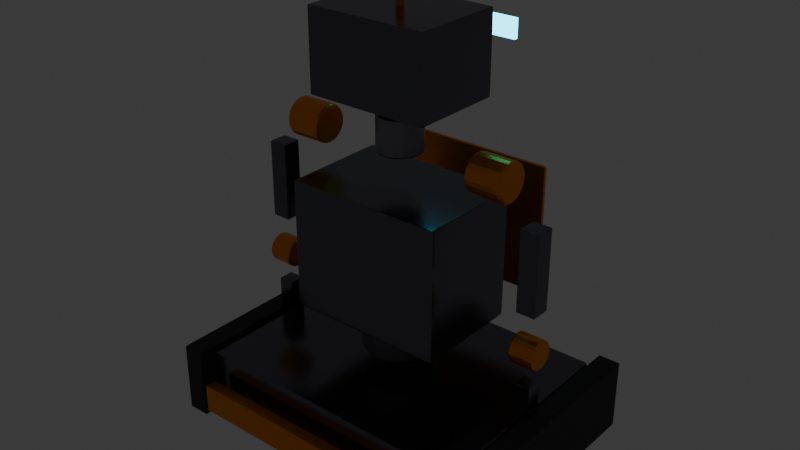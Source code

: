 # Source: atlas_production_v2.blend  (saved by Blender 5.0.119; exported with 4.5.12 LTS)
import bpy
from mathutils import Matrix  # noqa: F401  (used for matrix-valued properties, if any)

bpy.ops.wm.read_factory_settings(use_empty=True)
scene = bpy.context.scene
scene.name = 'Scene'

# ---- collections
col_collection = bpy.data.collections.new('Collection'); scene.collection.children.link(col_collection)

# ---- materials (node trees are filled in below, after node groups)
mat_body_metal = bpy.data.materials.new('Body_Metal')
mat_track_rubber = bpy.data.materials.new('Track_Rubber')
mat_mechanical = bpy.data.materials.new('Mechanical')
mat_accent_orange = bpy.data.materials.new('Accent_Orange')
mat_eyes_led = bpy.data.materials.new('Eyes_LED')

# ---- material node trees
mat_body_metal.use_nodes = True; mat_body_metal.node_tree.nodes.clear()
_N = mat_body_metal.node_tree.nodes; _L = mat_body_metal.node_tree.links
n0 = _N.new('ShaderNodeBsdfPrincipled'); n0.name = 'Principled BSDF'; n0.location = (0, 0)
n0.inputs[0].default_value = (0.15, 0.15, 0.18, 1.0)
n0.inputs[1].default_value = 0.9
n0.inputs[2].default_value = 0.2
n1 = _N.new('ShaderNodeOutputMaterial'); n1.name = 'Material Output'; n1.location = (300, 0)
_L.new(n0.outputs[0], n1.inputs[0])
n1.is_active_output = True
mat_track_rubber.use_nodes = True; mat_track_rubber.node_tree.nodes.clear()
_N = mat_track_rubber.node_tree.nodes; _L = mat_track_rubber.node_tree.links
n0 = _N.new('ShaderNodeBsdfPrincipled'); n0.name = 'Principled BSDF'; n0.location = (0, 0)
n0.inputs[0].default_value = (0.05, 0.05, 0.05, 1.0)
n0.inputs[1].default_value = 0.1
n0.inputs[2].default_value = 0.8
n1 = _N.new('ShaderNodeOutputMaterial'); n1.name = 'Material Output'; n1.location = (300, 0)
_L.new(n0.outputs[0], n1.inputs[0])
n1.is_active_output = True
mat_mechanical.use_nodes = True; mat_mechanical.node_tree.nodes.clear()
_N = mat_mechanical.node_tree.nodes; _L = mat_mechanical.node_tree.links
n0 = _N.new('ShaderNodeBsdfPrincipled'); n0.name = 'Principled BSDF'; n0.location = (0, 0)
n0.inputs[0].default_value = (0.25, 0.25, 0.28, 1.0)
n0.inputs[1].default_value = 0.8
n0.inputs[2].default_value = 0.4
n1 = _N.new('ShaderNodeOutputMaterial'); n1.name = 'Material Output'; n1.location = (300, 0)
_L.new(n0.outputs[0], n1.inputs[0])
n1.is_active_output = True
mat_accent_orange.use_nodes = True; mat_accent_orange.node_tree.nodes.clear()
_N = mat_accent_orange.node_tree.nodes; _L = mat_accent_orange.node_tree.links
n0 = _N.new('ShaderNodeBsdfPrincipled'); n0.name = 'Principled BSDF'; n0.location = (0, 0)
n0.inputs[0].default_value = (1.0, 0.3, 0.0, 1.0)
n0.inputs[1].default_value = 0.7
n0.inputs[2].default_value = 0.3
n1 = _N.new('ShaderNodeOutputMaterial'); n1.name = 'Material Output'; n1.location = (300, 0)
_L.new(n0.outputs[0], n1.inputs[0])
n1.is_active_output = True
mat_eyes_led.use_nodes = True; mat_eyes_led.node_tree.nodes.clear()
_N = mat_eyes_led.node_tree.nodes; _L = mat_eyes_led.node_tree.links
n0 = _N.new('ShaderNodeBsdfPrincipled'); n0.name = 'Principled BSDF'; n0.location = (0, 0)
n0.inputs[0].default_value = (0.0, 0.8, 1.0, 1.0)
n0.inputs[1].default_value = 0.3
n0.inputs[2].default_value = 0.1
n0.inputs[27].default_value = (0.0, 0.8, 1.0, 1.0)
n0.inputs[28].default_value = 5.0
n1 = _N.new('ShaderNodeOutputMaterial'); n1.name = 'Material Output'; n1.location = (300, 0)
_L.new(n0.outputs[0], n1.inputs[0])
n1.is_active_output = True

# ---- world
world_world = bpy.data.worlds.new('World'); scene.world = world_world
world_world.use_nodes = True; world_world.node_tree.nodes.clear()
_N = world_world.node_tree.nodes; _L = world_world.node_tree.links
n0 = _N.new('ShaderNodeOutputWorld'); n0.name = 'World Output'; n0.location = (200, 100)
n1 = _N.new('ShaderNodeBackground'); n1.name = 'Background'; n1.location = (-200, 100)
n1.inputs[0].default_value = (0.05088, 0.05088, 0.05088, 1.0)
_L.new(n1.outputs[0], n0.inputs[0])
n0.is_active_output = True
world_world.color = (0.05088, 0.05088, 0.05088)
world_world.sun_shadow_jitter_overblur = 0.0

# ---- meshes
me_cube_001 = bpy.data.meshes.new('Cube.001')
me_cube_001.from_pydata([(-0.5, -0.5, -0.5), (-0.5, -0.5, 0.5), (-0.5, 0.5, -0.5), (-0.5, 0.5, 0.5), (0.5, -0.5, -0.5), (0.5, -0.5, 0.5), (0.5, 0.5, -0.5), (0.5, 0.5, 0.5)], [], [(0, 1, 3, 2), (2, 3, 7, 6), (6, 7, 5, 4), (4, 5, 1, 0), (2, 6, 4, 0), (7, 3, 1, 5)])
_uv = me_cube_001.uv_layers.new(name='UVMap')
_uv.uv.foreach_set('vector', [0.375, 0.0, 0.625, 0.0, 0.625, 0.25, 0.375, 0.25, 0.375, 0.25, 0.625, 0.25, 0.625, 0.5, 0.375, 0.5, 0.375, 0.5, 0.625, 0.5, 0.625, 0.75, 0.375, 0.75, 0.375, 0.75, 0.625, 0.75, 0.625, 1.0, 0.375, 1.0, 0.125, 0.5, 0.375, 0.5, 0.375, 0.75, 0.125, 0.75, 0.625, 0.5, 0.875, 0.5, 0.875, 0.75, 0.625, 0.75])
me_cube_001.materials.append(mat_body_metal)
me_cube_001.update()
me_cube_002 = bpy.data.meshes.new('Cube.002')
me_cube_002.from_pydata([(-0.5, -0.5, -0.5), (-0.5, -0.5, 0.5), (-0.5, 0.5, -0.5), (-0.5, 0.5, 0.5), (0.5, -0.5, -0.5), (0.5, -0.5, 0.5), (0.5, 0.5, -0.5), (0.5, 0.5, 0.5)], [], [(0, 1, 3, 2), (2, 3, 7, 6), (6, 7, 5, 4), (4, 5, 1, 0), (2, 6, 4, 0), (7, 3, 1, 5)])
_uv = me_cube_002.uv_layers.new(name='UVMap')
_uv.uv.foreach_set('vector', [0.375, 0.0, 0.625, 0.0, 0.625, 0.25, 0.375, 0.25, 0.375, 0.25, 0.625, 0.25, 0.625, 0.5, 0.375, 0.5, 0.375, 0.5, 0.625, 0.5, 0.625, 0.75, 0.375, 0.75, 0.375, 0.75, 0.625, 0.75, 0.625, 1.0, 0.375, 1.0, 0.125, 0.5, 0.375, 0.5, 0.375, 0.75, 0.125, 0.75, 0.625, 0.5, 0.875, 0.5, 0.875, 0.75, 0.625, 0.75])
me_cube_002.materials.append(mat_track_rubber)
me_cube_002.update()
me_cube_003 = bpy.data.meshes.new('Cube.003')
me_cube_003.from_pydata([(-0.5, -0.5, -0.5), (-0.5, -0.5, 0.5), (-0.5, 0.5, -0.5), (-0.5, 0.5, 0.5), (0.5, -0.5, -0.5), (0.5, -0.5, 0.5), (0.5, 0.5, -0.5), (0.5, 0.5, 0.5)], [], [(0, 1, 3, 2), (2, 3, 7, 6), (6, 7, 5, 4), (4, 5, 1, 0), (2, 6, 4, 0), (7, 3, 1, 5)])
_uv = me_cube_003.uv_layers.new(name='UVMap')
_uv.uv.foreach_set('vector', [0.375, 0.0, 0.625, 0.0, 0.625, 0.25, 0.375, 0.25, 0.375, 0.25, 0.625, 0.25, 0.625, 0.5, 0.375, 0.5, 0.375, 0.5, 0.625, 0.5, 0.625, 0.75, 0.375, 0.75, 0.375, 0.75, 0.625, 0.75, 0.625, 1.0, 0.375, 1.0, 0.125, 0.5, 0.375, 0.5, 0.375, 0.75, 0.125, 0.75, 0.625, 0.5, 0.875, 0.5, 0.875, 0.75, 0.625, 0.75])
me_cube_003.materials.append(mat_track_rubber)
me_cube_003.update()
me_cylinder = bpy.data.meshes.new('Cylinder')
me_cylinder.from_pydata([(2.506e-09, 0.12, -0.07), (2.506e-09, 0.12, 0.07), (0.03106, 0.1159, -0.07), (0.03106, 0.1159, 0.07), (0.06, 0.1039, -0.07), (0.06, 0.1039, 0.07), (0.08485, 0.08485, -0.07), (0.08485, 0.08485, 0.07), (0.1039, 0.06, -0.07), (0.1039, 0.06, 0.07), (0.1159, 0.03106, -0.07), (0.1159, 0.03106, 0.07), (0.12, -3.69e-10, -0.07), (0.12, -3.69e-10, 0.07), (0.1159, -0.03106, -0.07), (0.1159, -0.03106, 0.07), (0.1039, -0.06, -0.07), (0.1039, -0.06, 0.07), (0.08485, -0.08485, -0.07), (0.08485, -0.08485, 0.07), (0.06, -0.1039, -0.07), (0.06, -0.1039, 0.07), (0.03106, -0.1159, -0.07), (0.03106, -0.1159, 0.07), (2.506e-09, -0.12, -0.07), (2.506e-09, -0.12, 0.07), (-0.03106, -0.1159, -0.07), (-0.03106, -0.1159, 0.07), (-0.06, -0.1039, -0.07), (-0.06, -0.1039, 0.07), (-0.08485, -0.08485, -0.07), (-0.08485, -0.08485, 0.07), (-0.1039, -0.06, -0.07), (-0.1039, -0.06, 0.07), (-0.1159, -0.03106, -0.07), (-0.1159, -0.03106, 0.07), (-0.12, -3.69e-10, -0.07), (-0.12, -3.69e-10, 0.07), (-0.1159, 0.03106, -0.07), (-0.1159, 0.03106, 0.07), (-0.1039, 0.06, -0.07), (-0.1039, 0.06, 0.07), (-0.08485, 0.08485, -0.07), (-0.08485, 0.08485, 0.07), (-0.06, 0.1039, -0.07), (-0.06, 0.1039, 0.07), (-0.03106, 0.1159, -0.07), (-0.03106, 0.1159, 0.07)], [], [(0, 1, 3, 2), (2, 3, 5, 4), (4, 5, 7, 6), (6, 7, 9, 8), (8, 9, 11, 10), (10, 11, 13, 12), (12, 13, 15, 14), (14, 15, 17, 16), (16, 17, 19, 18), (18, 19, 21, 20), (20, 21, 23, 22), (22, 23, 25, 24), (24, 25, 27, 26), (26, 27, 29, 28), (28, 29, 31, 30), (30, 31, 33, 32), (32, 33, 35, 34), (34, 35, 37, 36), (36, 37, 39, 38), (38, 39, 41, 40), (40, 41, 43, 42), (42, 43, 45, 44), (3, 1, 47, 45, 43, 41, 39, 37, 35, 33, 31, 29, 27, 25, 23, 21, 19, 17, 15, 13, 11, 9, 7, 5), (44, 45, 47, 46), (46, 47, 1, 0), (0, 2, 4, 6, 8, 10, 12, 14, 16, 18, 20, 22, 24, 26, 28, 30, 32, 34, 36, 38, 40, 42, 44, 46)])
_uv = me_cylinder.uv_layers.new(name='UVMap')
_uv.uv.foreach_set('vector', [1.0, 0.5, 1.0, 1.0, 0.9583, 1.0, 0.9583, 0.5, 0.9583, 0.5, 0.9583, 1.0, 0.9167, 1.0, 0.9167, 0.5, 0.9167, 0.5, 0.9167, 1.0, 0.875, 1.0, 0.875, 0.5, 0.875, 0.5, 0.875, 1.0, 0.8333, 1.0, 0.8333, 0.5, 0.8333, 0.5, 0.8333, 1.0, 0.7917, 1.0, 0.7917, 0.5, 0.7917, 0.5, 0.7917, 1.0, 0.75, 1.0, 0.75, 0.5, 0.75, 0.5, 0.75, 1.0, 0.7083, 1.0, 0.7083, 0.5, 0.7083, 0.5, 0.7083, 1.0, 0.6667, 1.0, 0.6667, 0.5, 0.6667, 0.5, 0.6667, 1.0, 0.625, 1.0, 0.625, 0.5, 0.625, 0.5, 0.625, 1.0, 0.5833, 1.0, 0.5833, 0.5, 0.5833, 0.5, 0.5833, 1.0, 0.5417, 1.0, 0.5417, 0.5, 0.5417, 0.5, 0.5417, 1.0, 0.5, 1.0, 0.5, 0.5, 0.5, 0.5, 0.5, 1.0, 0.4583, 1.0, 0.4583, 0.5, 0.4583, 0.5, 0.4583, 1.0, 0.4167, 1.0, 0.4167, 0.5, 0.4167, 0.5, 0.4167, 1.0, 0.375, 1.0, 0.375, 0.5, 0.375, 0.5, 0.375, 1.0, 0.3333, 1.0, 0.3333, 0.5, 0.3333, 0.5, 0.3333, 1.0, 0.2917, 1.0, 0.2917, 0.5, 0.2917, 0.5, 0.2917, 1.0, 0.25, 1.0, 0.25, 0.5, 0.25, 0.5, 0.25, 1.0, 0.2083, 1.0, 0.2083, 0.5, 0.2083, 0.5, 0.2083, 1.0, 0.1667, 1.0, 0.1667, 0.5, 0.1667, 0.5, 0.1667, 1.0, 0.125, 1.0, 0.125, 0.5, 0.125, 0.5, 0.125, 1.0, 0.08333, 1.0, 0.08333, 0.5, 0.3121, 0.4818, 0.25, 0.49, 0.1879, 0.4818, 0.13, 0.4578, 0.08029, 0.4197, 0.04215, 0.37, 0.01818, 0.3121, 0.01, 0.25, 0.01818, 0.1879, 0.04215, 0.13, 0.08029, 0.08029, 0.13, 0.04215, 0.1879, 0.01818, 0.25, 0.01, 0.3121, 0.01818, 0.37, 0.04215, 0.4197, 0.08029, 0.4578, 0.13, 0.4818, 0.1879, 0.49, 0.25, 0.4818, 0.3121, 0.4578, 0.37, 0.4197, 0.4197, 0.37, 0.4578, 0.08333, 0.5, 0.08333, 1.0, 0.04167, 1.0, 0.04167, 0.5, 0.04167, 0.5, 0.04167, 1.0, -1.863e-07, 1.0, -1.863e-07, 0.5, 0.75, 0.49, 0.8121, 0.4818, 0.87, 0.4578, 0.9197, 0.4197, 0.9578, 0.37, 0.9818, 0.3121, 0.99, 0.25, 0.9818, 0.1879, 0.9578, 0.13, 0.9197, 0.08029, 0.87, 0.04215, 0.8121, 0.01818, 0.75, 0.01, 0.6879, 0.01818, 0.63, 0.04215, 0.5803, 0.08029, 0.5422, 0.13, 0.5182, 0.1879, 0.51, 0.25, 0.5182, 0.3121, 0.5422, 0.37, 0.5803, 0.4197, 0.63, 0.4578, 0.6879, 0.4818])
me_cylinder.materials.append(mat_mechanical)
me_cylinder.update()
me_cylinder_001 = bpy.data.meshes.new('Cylinder.001')
me_cylinder_001.from_pydata([(2.506e-09, 0.12, -0.07), (2.506e-09, 0.12, 0.07), (0.03106, 0.1159, -0.07), (0.03106, 0.1159, 0.07), (0.06, 0.1039, -0.07), (0.06, 0.1039, 0.07), (0.08485, 0.08485, -0.07), (0.08485, 0.08485, 0.07), (0.1039, 0.06, -0.07), (0.1039, 0.06, 0.07), (0.1159, 0.03106, -0.07), (0.1159, 0.03106, 0.07), (0.12, -3.69e-10, -0.07), (0.12, -3.69e-10, 0.07), (0.1159, -0.03106, -0.07), (0.1159, -0.03106, 0.07), (0.1039, -0.06, -0.07), (0.1039, -0.06, 0.07), (0.08485, -0.08485, -0.07), (0.08485, -0.08485, 0.07), (0.06, -0.1039, -0.07), (0.06, -0.1039, 0.07), (0.03106, -0.1159, -0.07), (0.03106, -0.1159, 0.07), (2.506e-09, -0.12, -0.07), (2.506e-09, -0.12, 0.07), (-0.03106, -0.1159, -0.07), (-0.03106, -0.1159, 0.07), (-0.06, -0.1039, -0.07), (-0.06, -0.1039, 0.07), (-0.08485, -0.08485, -0.07), (-0.08485, -0.08485, 0.07), (-0.1039, -0.06, -0.07), (-0.1039, -0.06, 0.07), (-0.1159, -0.03106, -0.07), (-0.1159, -0.03106, 0.07), (-0.12, -3.69e-10, -0.07), (-0.12, -3.69e-10, 0.07), (-0.1159, 0.03106, -0.07), (-0.1159, 0.03106, 0.07), (-0.1039, 0.06, -0.07), (-0.1039, 0.06, 0.07), (-0.08485, 0.08485, -0.07), (-0.08485, 0.08485, 0.07), (-0.06, 0.1039, -0.07), (-0.06, 0.1039, 0.07), (-0.03106, 0.1159, -0.07), (-0.03106, 0.1159, 0.07)], [], [(0, 1, 3, 2), (2, 3, 5, 4), (4, 5, 7, 6), (6, 7, 9, 8), (8, 9, 11, 10), (10, 11, 13, 12), (12, 13, 15, 14), (14, 15, 17, 16), (16, 17, 19, 18), (18, 19, 21, 20), (20, 21, 23, 22), (22, 23, 25, 24), (24, 25, 27, 26), (26, 27, 29, 28), (28, 29, 31, 30), (30, 31, 33, 32), (32, 33, 35, 34), (34, 35, 37, 36), (36, 37, 39, 38), (38, 39, 41, 40), (40, 41, 43, 42), (42, 43, 45, 44), (3, 1, 47, 45, 43, 41, 39, 37, 35, 33, 31, 29, 27, 25, 23, 21, 19, 17, 15, 13, 11, 9, 7, 5), (44, 45, 47, 46), (46, 47, 1, 0), (0, 2, 4, 6, 8, 10, 12, 14, 16, 18, 20, 22, 24, 26, 28, 30, 32, 34, 36, 38, 40, 42, 44, 46)])
_uv = me_cylinder_001.uv_layers.new(name='UVMap')
_uv.uv.foreach_set('vector', [1.0, 0.5, 1.0, 1.0, 0.9583, 1.0, 0.9583, 0.5, 0.9583, 0.5, 0.9583, 1.0, 0.9167, 1.0, 0.9167, 0.5, 0.9167, 0.5, 0.9167, 1.0, 0.875, 1.0, 0.875, 0.5, 0.875, 0.5, 0.875, 1.0, 0.8333, 1.0, 0.8333, 0.5, 0.8333, 0.5, 0.8333, 1.0, 0.7917, 1.0, 0.7917, 0.5, 0.7917, 0.5, 0.7917, 1.0, 0.75, 1.0, 0.75, 0.5, 0.75, 0.5, 0.75, 1.0, 0.7083, 1.0, 0.7083, 0.5, 0.7083, 0.5, 0.7083, 1.0, 0.6667, 1.0, 0.6667, 0.5, 0.6667, 0.5, 0.6667, 1.0, 0.625, 1.0, 0.625, 0.5, 0.625, 0.5, 0.625, 1.0, 0.5833, 1.0, 0.5833, 0.5, 0.5833, 0.5, 0.5833, 1.0, 0.5417, 1.0, 0.5417, 0.5, 0.5417, 0.5, 0.5417, 1.0, 0.5, 1.0, 0.5, 0.5, 0.5, 0.5, 0.5, 1.0, 0.4583, 1.0, 0.4583, 0.5, 0.4583, 0.5, 0.4583, 1.0, 0.4167, 1.0, 0.4167, 0.5, 0.4167, 0.5, 0.4167, 1.0, 0.375, 1.0, 0.375, 0.5, 0.375, 0.5, 0.375, 1.0, 0.3333, 1.0, 0.3333, 0.5, 0.3333, 0.5, 0.3333, 1.0, 0.2917, 1.0, 0.2917, 0.5, 0.2917, 0.5, 0.2917, 1.0, 0.25, 1.0, 0.25, 0.5, 0.25, 0.5, 0.25, 1.0, 0.2083, 1.0, 0.2083, 0.5, 0.2083, 0.5, 0.2083, 1.0, 0.1667, 1.0, 0.1667, 0.5, 0.1667, 0.5, 0.1667, 1.0, 0.125, 1.0, 0.125, 0.5, 0.125, 0.5, 0.125, 1.0, 0.08333, 1.0, 0.08333, 0.5, 0.3121, 0.4818, 0.25, 0.49, 0.1879, 0.4818, 0.13, 0.4578, 0.08029, 0.4197, 0.04215, 0.37, 0.01818, 0.3121, 0.01, 0.25, 0.01818, 0.1879, 0.04215, 0.13, 0.08029, 0.08029, 0.13, 0.04215, 0.1879, 0.01818, 0.25, 0.01, 0.3121, 0.01818, 0.37, 0.04215, 0.4197, 0.08029, 0.4578, 0.13, 0.4818, 0.1879, 0.49, 0.25, 0.4818, 0.3121, 0.4578, 0.37, 0.4197, 0.4197, 0.37, 0.4578, 0.08333, 0.5, 0.08333, 1.0, 0.04167, 1.0, 0.04167, 0.5, 0.04167, 0.5, 0.04167, 1.0, -1.863e-07, 1.0, -1.863e-07, 0.5, 0.75, 0.49, 0.8121, 0.4818, 0.87, 0.4578, 0.9197, 0.4197, 0.9578, 0.37, 0.9818, 0.3121, 0.99, 0.25, 0.9818, 0.1879, 0.9578, 0.13, 0.9197, 0.08029, 0.87, 0.04215, 0.8121, 0.01818, 0.75, 0.01, 0.6879, 0.01818, 0.63, 0.04215, 0.5803, 0.08029, 0.5422, 0.13, 0.5182, 0.1879, 0.51, 0.25, 0.5182, 0.3121, 0.5422, 0.37, 0.5803, 0.4197, 0.63, 0.4578, 0.6879, 0.4818])
me_cylinder_001.materials.append(mat_mechanical)
me_cylinder_001.update()
me_cylinder_002 = bpy.data.meshes.new('Cylinder.002')
me_cylinder_002.from_pydata([(2.506e-09, 0.12, -0.07), (2.506e-09, 0.12, 0.07), (0.03106, 0.1159, -0.07), (0.03106, 0.1159, 0.07), (0.06, 0.1039, -0.07), (0.06, 0.1039, 0.07), (0.08485, 0.08485, -0.07), (0.08485, 0.08485, 0.07), (0.1039, 0.06, -0.07), (0.1039, 0.06, 0.07), (0.1159, 0.03106, -0.07), (0.1159, 0.03106, 0.07), (0.12, -3.69e-10, -0.07), (0.12, -3.69e-10, 0.07), (0.1159, -0.03106, -0.07), (0.1159, -0.03106, 0.07), (0.1039, -0.06, -0.07), (0.1039, -0.06, 0.07), (0.08485, -0.08485, -0.07), (0.08485, -0.08485, 0.07), (0.06, -0.1039, -0.07), (0.06, -0.1039, 0.07), (0.03106, -0.1159, -0.07), (0.03106, -0.1159, 0.07), (2.506e-09, -0.12, -0.07), (2.506e-09, -0.12, 0.07), (-0.03106, -0.1159, -0.07), (-0.03106, -0.1159, 0.07), (-0.06, -0.1039, -0.07), (-0.06, -0.1039, 0.07), (-0.08485, -0.08485, -0.07), (-0.08485, -0.08485, 0.07), (-0.1039, -0.06, -0.07), (-0.1039, -0.06, 0.07), (-0.1159, -0.03106, -0.07), (-0.1159, -0.03106, 0.07), (-0.12, -3.69e-10, -0.07), (-0.12, -3.69e-10, 0.07), (-0.1159, 0.03106, -0.07), (-0.1159, 0.03106, 0.07), (-0.1039, 0.06, -0.07), (-0.1039, 0.06, 0.07), (-0.08485, 0.08485, -0.07), (-0.08485, 0.08485, 0.07), (-0.06, 0.1039, -0.07), (-0.06, 0.1039, 0.07), (-0.03106, 0.1159, -0.07), (-0.03106, 0.1159, 0.07)], [], [(0, 1, 3, 2), (2, 3, 5, 4), (4, 5, 7, 6), (6, 7, 9, 8), (8, 9, 11, 10), (10, 11, 13, 12), (12, 13, 15, 14), (14, 15, 17, 16), (16, 17, 19, 18), (18, 19, 21, 20), (20, 21, 23, 22), (22, 23, 25, 24), (24, 25, 27, 26), (26, 27, 29, 28), (28, 29, 31, 30), (30, 31, 33, 32), (32, 33, 35, 34), (34, 35, 37, 36), (36, 37, 39, 38), (38, 39, 41, 40), (40, 41, 43, 42), (42, 43, 45, 44), (3, 1, 47, 45, 43, 41, 39, 37, 35, 33, 31, 29, 27, 25, 23, 21, 19, 17, 15, 13, 11, 9, 7, 5), (44, 45, 47, 46), (46, 47, 1, 0), (0, 2, 4, 6, 8, 10, 12, 14, 16, 18, 20, 22, 24, 26, 28, 30, 32, 34, 36, 38, 40, 42, 44, 46)])
_uv = me_cylinder_002.uv_layers.new(name='UVMap')
_uv.uv.foreach_set('vector', [1.0, 0.5, 1.0, 1.0, 0.9583, 1.0, 0.9583, 0.5, 0.9583, 0.5, 0.9583, 1.0, 0.9167, 1.0, 0.9167, 0.5, 0.9167, 0.5, 0.9167, 1.0, 0.875, 1.0, 0.875, 0.5, 0.875, 0.5, 0.875, 1.0, 0.8333, 1.0, 0.8333, 0.5, 0.8333, 0.5, 0.8333, 1.0, 0.7917, 1.0, 0.7917, 0.5, 0.7917, 0.5, 0.7917, 1.0, 0.75, 1.0, 0.75, 0.5, 0.75, 0.5, 0.75, 1.0, 0.7083, 1.0, 0.7083, 0.5, 0.7083, 0.5, 0.7083, 1.0, 0.6667, 1.0, 0.6667, 0.5, 0.6667, 0.5, 0.6667, 1.0, 0.625, 1.0, 0.625, 0.5, 0.625, 0.5, 0.625, 1.0, 0.5833, 1.0, 0.5833, 0.5, 0.5833, 0.5, 0.5833, 1.0, 0.5417, 1.0, 0.5417, 0.5, 0.5417, 0.5, 0.5417, 1.0, 0.5, 1.0, 0.5, 0.5, 0.5, 0.5, 0.5, 1.0, 0.4583, 1.0, 0.4583, 0.5, 0.4583, 0.5, 0.4583, 1.0, 0.4167, 1.0, 0.4167, 0.5, 0.4167, 0.5, 0.4167, 1.0, 0.375, 1.0, 0.375, 0.5, 0.375, 0.5, 0.375, 1.0, 0.3333, 1.0, 0.3333, 0.5, 0.3333, 0.5, 0.3333, 1.0, 0.2917, 1.0, 0.2917, 0.5, 0.2917, 0.5, 0.2917, 1.0, 0.25, 1.0, 0.25, 0.5, 0.25, 0.5, 0.25, 1.0, 0.2083, 1.0, 0.2083, 0.5, 0.2083, 0.5, 0.2083, 1.0, 0.1667, 1.0, 0.1667, 0.5, 0.1667, 0.5, 0.1667, 1.0, 0.125, 1.0, 0.125, 0.5, 0.125, 0.5, 0.125, 1.0, 0.08333, 1.0, 0.08333, 0.5, 0.3121, 0.4818, 0.25, 0.49, 0.1879, 0.4818, 0.13, 0.4578, 0.08029, 0.4197, 0.04215, 0.37, 0.01818, 0.3121, 0.01, 0.25, 0.01818, 0.1879, 0.04215, 0.13, 0.08029, 0.08029, 0.13, 0.04215, 0.1879, 0.01818, 0.25, 0.01, 0.3121, 0.01818, 0.37, 0.04215, 0.4197, 0.08029, 0.4578, 0.13, 0.4818, 0.1879, 0.49, 0.25, 0.4818, 0.3121, 0.4578, 0.37, 0.4197, 0.4197, 0.37, 0.4578, 0.08333, 0.5, 0.08333, 1.0, 0.04167, 1.0, 0.04167, 0.5, 0.04167, 0.5, 0.04167, 1.0, -1.863e-07, 1.0, -1.863e-07, 0.5, 0.75, 0.49, 0.8121, 0.4818, 0.87, 0.4578, 0.9197, 0.4197, 0.9578, 0.37, 0.9818, 0.3121, 0.99, 0.25, 0.9818, 0.1879, 0.9578, 0.13, 0.9197, 0.08029, 0.87, 0.04215, 0.8121, 0.01818, 0.75, 0.01, 0.6879, 0.01818, 0.63, 0.04215, 0.5803, 0.08029, 0.5422, 0.13, 0.5182, 0.1879, 0.51, 0.25, 0.5182, 0.3121, 0.5422, 0.37, 0.5803, 0.4197, 0.63, 0.4578, 0.6879, 0.4818])
me_cylinder_002.materials.append(mat_mechanical)
me_cylinder_002.update()
me_cylinder_003 = bpy.data.meshes.new('Cylinder.003')
me_cylinder_003.from_pydata([(2.506e-09, 0.12, -0.07), (2.506e-09, 0.12, 0.07), (0.03106, 0.1159, -0.07), (0.03106, 0.1159, 0.07), (0.06, 0.1039, -0.07), (0.06, 0.1039, 0.07), (0.08485, 0.08485, -0.07), (0.08485, 0.08485, 0.07), (0.1039, 0.06, -0.07), (0.1039, 0.06, 0.07), (0.1159, 0.03106, -0.07), (0.1159, 0.03106, 0.07), (0.12, -3.69e-10, -0.07), (0.12, -3.69e-10, 0.07), (0.1159, -0.03106, -0.07), (0.1159, -0.03106, 0.07), (0.1039, -0.06, -0.07), (0.1039, -0.06, 0.07), (0.08485, -0.08485, -0.07), (0.08485, -0.08485, 0.07), (0.06, -0.1039, -0.07), (0.06, -0.1039, 0.07), (0.03106, -0.1159, -0.07), (0.03106, -0.1159, 0.07), (2.506e-09, -0.12, -0.07), (2.506e-09, -0.12, 0.07), (-0.03106, -0.1159, -0.07), (-0.03106, -0.1159, 0.07), (-0.06, -0.1039, -0.07), (-0.06, -0.1039, 0.07), (-0.08485, -0.08485, -0.07), (-0.08485, -0.08485, 0.07), (-0.1039, -0.06, -0.07), (-0.1039, -0.06, 0.07), (-0.1159, -0.03106, -0.07), (-0.1159, -0.03106, 0.07), (-0.12, -3.69e-10, -0.07), (-0.12, -3.69e-10, 0.07), (-0.1159, 0.03106, -0.07), (-0.1159, 0.03106, 0.07), (-0.1039, 0.06, -0.07), (-0.1039, 0.06, 0.07), (-0.08485, 0.08485, -0.07), (-0.08485, 0.08485, 0.07), (-0.06, 0.1039, -0.07), (-0.06, 0.1039, 0.07), (-0.03106, 0.1159, -0.07), (-0.03106, 0.1159, 0.07)], [], [(0, 1, 3, 2), (2, 3, 5, 4), (4, 5, 7, 6), (6, 7, 9, 8), (8, 9, 11, 10), (10, 11, 13, 12), (12, 13, 15, 14), (14, 15, 17, 16), (16, 17, 19, 18), (18, 19, 21, 20), (20, 21, 23, 22), (22, 23, 25, 24), (24, 25, 27, 26), (26, 27, 29, 28), (28, 29, 31, 30), (30, 31, 33, 32), (32, 33, 35, 34), (34, 35, 37, 36), (36, 37, 39, 38), (38, 39, 41, 40), (40, 41, 43, 42), (42, 43, 45, 44), (3, 1, 47, 45, 43, 41, 39, 37, 35, 33, 31, 29, 27, 25, 23, 21, 19, 17, 15, 13, 11, 9, 7, 5), (44, 45, 47, 46), (46, 47, 1, 0), (0, 2, 4, 6, 8, 10, 12, 14, 16, 18, 20, 22, 24, 26, 28, 30, 32, 34, 36, 38, 40, 42, 44, 46)])
_uv = me_cylinder_003.uv_layers.new(name='UVMap')
_uv.uv.foreach_set('vector', [1.0, 0.5, 1.0, 1.0, 0.9583, 1.0, 0.9583, 0.5, 0.9583, 0.5, 0.9583, 1.0, 0.9167, 1.0, 0.9167, 0.5, 0.9167, 0.5, 0.9167, 1.0, 0.875, 1.0, 0.875, 0.5, 0.875, 0.5, 0.875, 1.0, 0.8333, 1.0, 0.8333, 0.5, 0.8333, 0.5, 0.8333, 1.0, 0.7917, 1.0, 0.7917, 0.5, 0.7917, 0.5, 0.7917, 1.0, 0.75, 1.0, 0.75, 0.5, 0.75, 0.5, 0.75, 1.0, 0.7083, 1.0, 0.7083, 0.5, 0.7083, 0.5, 0.7083, 1.0, 0.6667, 1.0, 0.6667, 0.5, 0.6667, 0.5, 0.6667, 1.0, 0.625, 1.0, 0.625, 0.5, 0.625, 0.5, 0.625, 1.0, 0.5833, 1.0, 0.5833, 0.5, 0.5833, 0.5, 0.5833, 1.0, 0.5417, 1.0, 0.5417, 0.5, 0.5417, 0.5, 0.5417, 1.0, 0.5, 1.0, 0.5, 0.5, 0.5, 0.5, 0.5, 1.0, 0.4583, 1.0, 0.4583, 0.5, 0.4583, 0.5, 0.4583, 1.0, 0.4167, 1.0, 0.4167, 0.5, 0.4167, 0.5, 0.4167, 1.0, 0.375, 1.0, 0.375, 0.5, 0.375, 0.5, 0.375, 1.0, 0.3333, 1.0, 0.3333, 0.5, 0.3333, 0.5, 0.3333, 1.0, 0.2917, 1.0, 0.2917, 0.5, 0.2917, 0.5, 0.2917, 1.0, 0.25, 1.0, 0.25, 0.5, 0.25, 0.5, 0.25, 1.0, 0.2083, 1.0, 0.2083, 0.5, 0.2083, 0.5, 0.2083, 1.0, 0.1667, 1.0, 0.1667, 0.5, 0.1667, 0.5, 0.1667, 1.0, 0.125, 1.0, 0.125, 0.5, 0.125, 0.5, 0.125, 1.0, 0.08333, 1.0, 0.08333, 0.5, 0.3121, 0.4818, 0.25, 0.49, 0.1879, 0.4818, 0.13, 0.4578, 0.08029, 0.4197, 0.04215, 0.37, 0.01818, 0.3121, 0.01, 0.25, 0.01818, 0.1879, 0.04215, 0.13, 0.08029, 0.08029, 0.13, 0.04215, 0.1879, 0.01818, 0.25, 0.01, 0.3121, 0.01818, 0.37, 0.04215, 0.4197, 0.08029, 0.4578, 0.13, 0.4818, 0.1879, 0.49, 0.25, 0.4818, 0.3121, 0.4578, 0.37, 0.4197, 0.4197, 0.37, 0.4578, 0.08333, 0.5, 0.08333, 1.0, 0.04167, 1.0, 0.04167, 0.5, 0.04167, 0.5, 0.04167, 1.0, -1.863e-07, 1.0, -1.863e-07, 0.5, 0.75, 0.49, 0.8121, 0.4818, 0.87, 0.4578, 0.9197, 0.4197, 0.9578, 0.37, 0.9818, 0.3121, 0.99, 0.25, 0.9818, 0.1879, 0.9578, 0.13, 0.9197, 0.08029, 0.87, 0.04215, 0.8121, 0.01818, 0.75, 0.01, 0.6879, 0.01818, 0.63, 0.04215, 0.5803, 0.08029, 0.5422, 0.13, 0.5182, 0.1879, 0.51, 0.25, 0.5182, 0.3121, 0.5422, 0.37, 0.5803, 0.4197, 0.63, 0.4578, 0.6879, 0.4818])
me_cylinder_003.materials.append(mat_mechanical)
me_cylinder_003.update()
me_cube_004 = bpy.data.meshes.new('Cube.004')
me_cube_004.from_pydata([(-0.5, -0.5, -0.5), (-0.5, -0.5, 0.5), (-0.5, 0.5, -0.5), (-0.5, 0.5, 0.5), (0.5, -0.5, -0.5), (0.5, -0.5, 0.5), (0.5, 0.5, -0.5), (0.5, 0.5, 0.5)], [], [(0, 1, 3, 2), (2, 3, 7, 6), (6, 7, 5, 4), (4, 5, 1, 0), (2, 6, 4, 0), (7, 3, 1, 5)])
_uv = me_cube_004.uv_layers.new(name='UVMap')
_uv.uv.foreach_set('vector', [0.375, 0.0, 0.625, 0.0, 0.625, 0.25, 0.375, 0.25, 0.375, 0.25, 0.625, 0.25, 0.625, 0.5, 0.375, 0.5, 0.375, 0.5, 0.625, 0.5, 0.625, 0.75, 0.375, 0.75, 0.375, 0.75, 0.625, 0.75, 0.625, 1.0, 0.375, 1.0, 0.125, 0.5, 0.375, 0.5, 0.375, 0.75, 0.125, 0.75, 0.625, 0.5, 0.875, 0.5, 0.875, 0.75, 0.625, 0.75])
me_cube_004.materials.append(mat_accent_orange)
me_cube_004.update()
me_cube_005 = bpy.data.meshes.new('Cube.005')
me_cube_005.from_pydata([(-0.5, -0.5, -0.5), (-0.5, -0.5, 0.5), (-0.5, 0.5, -0.5), (-0.5, 0.5, 0.5), (0.5, -0.5, -0.5), (0.5, -0.5, 0.5), (0.5, 0.5, -0.5), (0.5, 0.5, 0.5)], [], [(0, 1, 3, 2), (2, 3, 7, 6), (6, 7, 5, 4), (4, 5, 1, 0), (2, 6, 4, 0), (7, 3, 1, 5)])
_uv = me_cube_005.uv_layers.new(name='UVMap')
_uv.uv.foreach_set('vector', [0.375, 0.0, 0.625, 0.0, 0.625, 0.25, 0.375, 0.25, 0.375, 0.25, 0.625, 0.25, 0.625, 0.5, 0.375, 0.5, 0.375, 0.5, 0.625, 0.5, 0.625, 0.75, 0.375, 0.75, 0.375, 0.75, 0.625, 0.75, 0.625, 1.0, 0.375, 1.0, 0.125, 0.5, 0.375, 0.5, 0.375, 0.75, 0.125, 0.75, 0.625, 0.5, 0.875, 0.5, 0.875, 0.75, 0.625, 0.75])
me_cube_005.materials.append(mat_accent_orange)
me_cube_005.update()
me_cube_006 = bpy.data.meshes.new('Cube.006')
me_cube_006.from_pydata([(-0.5, -0.5, -0.5), (-0.5, -0.5, 0.5), (-0.5, 0.5, -0.5), (-0.5, 0.5, 0.5), (0.5, -0.5, -0.5), (0.5, -0.5, 0.5), (0.5, 0.5, -0.5), (0.5, 0.5, 0.5)], [], [(0, 1, 3, 2), (2, 3, 7, 6), (6, 7, 5, 4), (4, 5, 1, 0), (2, 6, 4, 0), (7, 3, 1, 5)])
_uv = me_cube_006.uv_layers.new(name='UVMap')
_uv.uv.foreach_set('vector', [0.375, 0.0, 0.625, 0.0, 0.625, 0.25, 0.375, 0.25, 0.375, 0.25, 0.625, 0.25, 0.625, 0.5, 0.375, 0.5, 0.375, 0.5, 0.625, 0.5, 0.625, 0.75, 0.375, 0.75, 0.375, 0.75, 0.625, 0.75, 0.625, 1.0, 0.375, 1.0, 0.125, 0.5, 0.375, 0.5, 0.375, 0.75, 0.125, 0.75, 0.625, 0.5, 0.875, 0.5, 0.875, 0.75, 0.625, 0.75])
me_cube_006.materials.append(mat_body_metal)
me_cube_006.update()
me_cube_007 = bpy.data.meshes.new('Cube.007')
me_cube_007.from_pydata([(-0.5, -0.5, -0.5), (-0.5, -0.5, 0.5), (-0.5, 0.5, -0.5), (-0.5, 0.5, 0.5), (0.5, -0.5, -0.5), (0.5, -0.5, 0.5), (0.5, 0.5, -0.5), (0.5, 0.5, 0.5)], [], [(0, 1, 3, 2), (2, 3, 7, 6), (6, 7, 5, 4), (4, 5, 1, 0), (2, 6, 4, 0), (7, 3, 1, 5)])
_uv = me_cube_007.uv_layers.new(name='UVMap')
_uv.uv.foreach_set('vector', [0.375, 0.0, 0.625, 0.0, 0.625, 0.25, 0.375, 0.25, 0.375, 0.25, 0.625, 0.25, 0.625, 0.5, 0.375, 0.5, 0.375, 0.5, 0.625, 0.5, 0.625, 0.75, 0.375, 0.75, 0.375, 0.75, 0.625, 0.75, 0.625, 1.0, 0.375, 1.0, 0.125, 0.5, 0.375, 0.5, 0.375, 0.75, 0.125, 0.75, 0.625, 0.5, 0.875, 0.5, 0.875, 0.75, 0.625, 0.75])
me_cube_007.materials.append(mat_accent_orange)
me_cube_007.update()
me_cylinder_004 = bpy.data.meshes.new('Cylinder.004')
me_cylinder_004.from_pydata([(4.757e-09, 0.25, -0.2), (4.757e-09, 0.25, 0.2), (0.0647, 0.2415, -0.2), (0.0647, 0.2415, 0.2), (0.125, 0.2165, -0.2), (0.125, 0.2165, 0.2), (0.1768, 0.1768, -0.2), (0.1768, 0.1768, 0.2), (0.2165, 0.125, -0.2), (0.2165, 0.125, 0.2), (0.2415, 0.0647, -0.2), (0.2415, 0.0647, 0.2), (0.25, 1.391e-09, -0.2), (0.25, 1.391e-09, 0.2), (0.2415, -0.0647, -0.2), (0.2415, -0.0647, 0.2), (0.2165, -0.125, -0.2), (0.2165, -0.125, 0.2), (0.1768, -0.1768, -0.2), (0.1768, -0.1768, 0.2), (0.125, -0.2165, -0.2), (0.125, -0.2165, 0.2), (0.0647, -0.2415, -0.2), (0.0647, -0.2415, 0.2), (4.757e-09, -0.25, -0.2), (4.757e-09, -0.25, 0.2), (-0.0647, -0.2415, -0.2), (-0.0647, -0.2415, 0.2), (-0.125, -0.2165, -0.2), (-0.125, -0.2165, 0.2), (-0.1768, -0.1768, -0.2), (-0.1768, -0.1768, 0.2), (-0.2165, -0.125, -0.2), (-0.2165, -0.125, 0.2), (-0.2415, -0.0647, -0.2), (-0.2415, -0.0647, 0.2), (-0.25, 1.391e-09, -0.2), (-0.25, 1.391e-09, 0.2), (-0.2415, 0.0647, -0.2), (-0.2415, 0.0647, 0.2), (-0.2165, 0.125, -0.2), (-0.2165, 0.125, 0.2), (-0.1768, 0.1768, -0.2), (-0.1768, 0.1768, 0.2), (-0.125, 0.2165, -0.2), (-0.125, 0.2165, 0.2), (-0.0647, 0.2415, -0.2), (-0.0647, 0.2415, 0.2)], [], [(0, 1, 3, 2), (2, 3, 5, 4), (4, 5, 7, 6), (6, 7, 9, 8), (8, 9, 11, 10), (10, 11, 13, 12), (12, 13, 15, 14), (14, 15, 17, 16), (16, 17, 19, 18), (18, 19, 21, 20), (20, 21, 23, 22), (22, 23, 25, 24), (24, 25, 27, 26), (26, 27, 29, 28), (28, 29, 31, 30), (30, 31, 33, 32), (32, 33, 35, 34), (34, 35, 37, 36), (36, 37, 39, 38), (38, 39, 41, 40), (40, 41, 43, 42), (42, 43, 45, 44), (3, 1, 47, 45, 43, 41, 39, 37, 35, 33, 31, 29, 27, 25, 23, 21, 19, 17, 15, 13, 11, 9, 7, 5), (44, 45, 47, 46), (46, 47, 1, 0), (0, 2, 4, 6, 8, 10, 12, 14, 16, 18, 20, 22, 24, 26, 28, 30, 32, 34, 36, 38, 40, 42, 44, 46)])
_uv = me_cylinder_004.uv_layers.new(name='UVMap')
_uv.uv.foreach_set('vector', [1.0, 0.5, 1.0, 1.0, 0.9583, 1.0, 0.9583, 0.5, 0.9583, 0.5, 0.9583, 1.0, 0.9167, 1.0, 0.9167, 0.5, 0.9167, 0.5, 0.9167, 1.0, 0.875, 1.0, 0.875, 0.5, 0.875, 0.5, 0.875, 1.0, 0.8333, 1.0, 0.8333, 0.5, 0.8333, 0.5, 0.8333, 1.0, 0.7917, 1.0, 0.7917, 0.5, 0.7917, 0.5, 0.7917, 1.0, 0.75, 1.0, 0.75, 0.5, 0.75, 0.5, 0.75, 1.0, 0.7083, 1.0, 0.7083, 0.5, 0.7083, 0.5, 0.7083, 1.0, 0.6667, 1.0, 0.6667, 0.5, 0.6667, 0.5, 0.6667, 1.0, 0.625, 1.0, 0.625, 0.5, 0.625, 0.5, 0.625, 1.0, 0.5833, 1.0, 0.5833, 0.5, 0.5833, 0.5, 0.5833, 1.0, 0.5417, 1.0, 0.5417, 0.5, 0.5417, 0.5, 0.5417, 1.0, 0.5, 1.0, 0.5, 0.5, 0.5, 0.5, 0.5, 1.0, 0.4583, 1.0, 0.4583, 0.5, 0.4583, 0.5, 0.4583, 1.0, 0.4167, 1.0, 0.4167, 0.5, 0.4167, 0.5, 0.4167, 1.0, 0.375, 1.0, 0.375, 0.5, 0.375, 0.5, 0.375, 1.0, 0.3333, 1.0, 0.3333, 0.5, 0.3333, 0.5, 0.3333, 1.0, 0.2917, 1.0, 0.2917, 0.5, 0.2917, 0.5, 0.2917, 1.0, 0.25, 1.0, 0.25, 0.5, 0.25, 0.5, 0.25, 1.0, 0.2083, 1.0, 0.2083, 0.5, 0.2083, 0.5, 0.2083, 1.0, 0.1667, 1.0, 0.1667, 0.5, 0.1667, 0.5, 0.1667, 1.0, 0.125, 1.0, 0.125, 0.5, 0.125, 0.5, 0.125, 1.0, 0.08333, 1.0, 0.08333, 0.5, 0.3121, 0.4818, 0.25, 0.49, 0.1879, 0.4818, 0.13, 0.4578, 0.08029, 0.4197, 0.04215, 0.37, 0.01818, 0.3121, 0.01, 0.25, 0.01818, 0.1879, 0.04215, 0.13, 0.08029, 0.08029, 0.13, 0.04215, 0.1879, 0.01818, 0.25, 0.01, 0.3121, 0.01818, 0.37, 0.04215, 0.4197, 0.08029, 0.4578, 0.13, 0.4818, 0.1879, 0.49, 0.25, 0.4818, 0.3121, 0.4578, 0.37, 0.4197, 0.4197, 0.37, 0.4578, 0.08333, 0.5, 0.08333, 1.0, 0.04167, 1.0, 0.04167, 0.5, 0.04167, 0.5, 0.04167, 1.0, -1.863e-07, 1.0, -1.863e-07, 0.5, 0.75, 0.49, 0.8121, 0.4818, 0.87, 0.4578, 0.9197, 0.4197, 0.9578, 0.37, 0.9818, 0.3121, 0.99, 0.25, 0.9818, 0.1879, 0.9578, 0.13, 0.9197, 0.08029, 0.87, 0.04215, 0.8121, 0.01818, 0.75, 0.01, 0.6879, 0.01818, 0.63, 0.04215, 0.5803, 0.08029, 0.5422, 0.13, 0.5182, 0.1879, 0.51, 0.25, 0.5182, 0.3121, 0.5422, 0.37, 0.5803, 0.4197, 0.63, 0.4578, 0.6879, 0.4818])
me_cylinder_004.materials.append(mat_mechanical)
me_cylinder_004.update()
me_cylinder_005 = bpy.data.meshes.new('Cylinder.005')
me_cylinder_005.from_pydata([(7.412e-10, 0.13, -0.125), (7.412e-10, 0.13, 0.125), (0.03365, 0.1256, -0.125), (0.03365, 0.1256, 0.125), (0.065, 0.1126, -0.125), (0.065, 0.1126, 0.125), (0.09192, 0.09192, -0.125), (0.09192, 0.09192, 0.125), (0.1126, 0.065, -0.125), (0.1126, 0.065, 0.125), (0.1256, 0.03365, -0.125), (0.1256, 0.03365, 0.125), (0.13, -5.01e-10, -0.125), (0.13, -5.01e-10, 0.125), (0.1256, -0.03365, -0.125), (0.1256, -0.03365, 0.125), (0.1126, -0.065, -0.125), (0.1126, -0.065, 0.125), (0.09192, -0.09192, -0.125), (0.09192, -0.09192, 0.125), (0.065, -0.1126, -0.125), (0.065, -0.1126, 0.125), (0.03365, -0.1256, -0.125), (0.03365, -0.1256, 0.125), (7.412e-10, -0.13, -0.125), (7.412e-10, -0.13, 0.125), (-0.03365, -0.1256, -0.125), (-0.03365, -0.1256, 0.125), (-0.065, -0.1126, -0.125), (-0.065, -0.1126, 0.125), (-0.09192, -0.09192, -0.125), (-0.09192, -0.09192, 0.125), (-0.1126, -0.065, -0.125), (-0.1126, -0.065, 0.125), (-0.1256, -0.03365, -0.125), (-0.1256, -0.03365, 0.125), (-0.13, -5.01e-10, -0.125), (-0.13, -5.01e-10, 0.125), (-0.1256, 0.03365, -0.125), (-0.1256, 0.03365, 0.125), (-0.1126, 0.065, -0.125), (-0.1126, 0.065, 0.125), (-0.09192, 0.09192, -0.125), (-0.09192, 0.09192, 0.125), (-0.065, 0.1126, -0.125), (-0.065, 0.1126, 0.125), (-0.03365, 0.1256, -0.125), (-0.03365, 0.1256, 0.125)], [], [(0, 1, 3, 2), (2, 3, 5, 4), (4, 5, 7, 6), (6, 7, 9, 8), (8, 9, 11, 10), (10, 11, 13, 12), (12, 13, 15, 14), (14, 15, 17, 16), (16, 17, 19, 18), (18, 19, 21, 20), (20, 21, 23, 22), (22, 23, 25, 24), (24, 25, 27, 26), (26, 27, 29, 28), (28, 29, 31, 30), (30, 31, 33, 32), (32, 33, 35, 34), (34, 35, 37, 36), (36, 37, 39, 38), (38, 39, 41, 40), (40, 41, 43, 42), (42, 43, 45, 44), (3, 1, 47, 45, 43, 41, 39, 37, 35, 33, 31, 29, 27, 25, 23, 21, 19, 17, 15, 13, 11, 9, 7, 5), (44, 45, 47, 46), (46, 47, 1, 0), (0, 2, 4, 6, 8, 10, 12, 14, 16, 18, 20, 22, 24, 26, 28, 30, 32, 34, 36, 38, 40, 42, 44, 46)])
_uv = me_cylinder_005.uv_layers.new(name='UVMap')
_uv.uv.foreach_set('vector', [1.0, 0.5, 1.0, 1.0, 0.9583, 1.0, 0.9583, 0.5, 0.9583, 0.5, 0.9583, 1.0, 0.9167, 1.0, 0.9167, 0.5, 0.9167, 0.5, 0.9167, 1.0, 0.875, 1.0, 0.875, 0.5, 0.875, 0.5, 0.875, 1.0, 0.8333, 1.0, 0.8333, 0.5, 0.8333, 0.5, 0.8333, 1.0, 0.7917, 1.0, 0.7917, 0.5, 0.7917, 0.5, 0.7917, 1.0, 0.75, 1.0, 0.75, 0.5, 0.75, 0.5, 0.75, 1.0, 0.7083, 1.0, 0.7083, 0.5, 0.7083, 0.5, 0.7083, 1.0, 0.6667, 1.0, 0.6667, 0.5, 0.6667, 0.5, 0.6667, 1.0, 0.625, 1.0, 0.625, 0.5, 0.625, 0.5, 0.625, 1.0, 0.5833, 1.0, 0.5833, 0.5, 0.5833, 0.5, 0.5833, 1.0, 0.5417, 1.0, 0.5417, 0.5, 0.5417, 0.5, 0.5417, 1.0, 0.5, 1.0, 0.5, 0.5, 0.5, 0.5, 0.5, 1.0, 0.4583, 1.0, 0.4583, 0.5, 0.4583, 0.5, 0.4583, 1.0, 0.4167, 1.0, 0.4167, 0.5, 0.4167, 0.5, 0.4167, 1.0, 0.375, 1.0, 0.375, 0.5, 0.375, 0.5, 0.375, 1.0, 0.3333, 1.0, 0.3333, 0.5, 0.3333, 0.5, 0.3333, 1.0, 0.2917, 1.0, 0.2917, 0.5, 0.2917, 0.5, 0.2917, 1.0, 0.25, 1.0, 0.25, 0.5, 0.25, 0.5, 0.25, 1.0, 0.2083, 1.0, 0.2083, 0.5, 0.2083, 0.5, 0.2083, 1.0, 0.1667, 1.0, 0.1667, 0.5, 0.1667, 0.5, 0.1667, 1.0, 0.125, 1.0, 0.125, 0.5, 0.125, 0.5, 0.125, 1.0, 0.08333, 1.0, 0.08333, 0.5, 0.3121, 0.4818, 0.25, 0.49, 0.1879, 0.4818, 0.13, 0.4578, 0.08029, 0.4197, 0.04215, 0.37, 0.01818, 0.3121, 0.01, 0.25, 0.01818, 0.1879, 0.04215, 0.13, 0.08029, 0.08029, 0.13, 0.04215, 0.1879, 0.01818, 0.25, 0.01, 0.3121, 0.01818, 0.37, 0.04215, 0.4197, 0.08029, 0.4578, 0.13, 0.4818, 0.1879, 0.49, 0.25, 0.4818, 0.3121, 0.4578, 0.37, 0.4197, 0.4197, 0.37, 0.4578, 0.08333, 0.5, 0.08333, 1.0, 0.04167, 1.0, 0.04167, 0.5, 0.04167, 0.5, 0.04167, 1.0, -1.863e-07, 1.0, -1.863e-07, 0.5, 0.75, 0.49, 0.8121, 0.4818, 0.87, 0.4578, 0.9197, 0.4197, 0.9578, 0.37, 0.9818, 0.3121, 0.99, 0.25, 0.9818, 0.1879, 0.9578, 0.13, 0.9197, 0.08029, 0.87, 0.04215, 0.8121, 0.01818, 0.75, 0.01, 0.6879, 0.01818, 0.63, 0.04215, 0.5803, 0.08029, 0.5422, 0.13, 0.5182, 0.1879, 0.51, 0.25, 0.5182, 0.3121, 0.5422, 0.37, 0.5803, 0.4197, 0.63, 0.4578, 0.6879, 0.4818])
me_cylinder_005.materials.append(mat_accent_orange)
me_cylinder_005.update()
me_cube_008 = bpy.data.meshes.new('Cube.008')
me_cube_008.from_pydata([(-0.5, -0.5, -0.5), (-0.5, -0.5, 0.5), (-0.5, 0.5, -0.5), (-0.5, 0.5, 0.5), (0.5, -0.5, -0.5), (0.5, -0.5, 0.5), (0.5, 0.5, -0.5), (0.5, 0.5, 0.5)], [], [(0, 1, 3, 2), (2, 3, 7, 6), (6, 7, 5, 4), (4, 5, 1, 0), (2, 6, 4, 0), (7, 3, 1, 5)])
_uv = me_cube_008.uv_layers.new(name='UVMap')
_uv.uv.foreach_set('vector', [0.375, 0.0, 0.625, 0.0, 0.625, 0.25, 0.375, 0.25, 0.375, 0.25, 0.625, 0.25, 0.625, 0.5, 0.375, 0.5, 0.375, 0.5, 0.625, 0.5, 0.625, 0.75, 0.375, 0.75, 0.375, 0.75, 0.625, 0.75, 0.625, 1.0, 0.375, 1.0, 0.125, 0.5, 0.375, 0.5, 0.375, 0.75, 0.125, 0.75, 0.625, 0.5, 0.875, 0.5, 0.875, 0.75, 0.625, 0.75])
me_cube_008.materials.append(mat_body_metal)
me_cube_008.update()
me_cylinder_006 = bpy.data.meshes.new('Cylinder.006')
me_cylinder_006.from_pydata([(-7.788e-10, 0.1, -0.09), (-7.788e-10, 0.1, 0.09), (0.02588, 0.09659, -0.09), (0.02588, 0.09659, 0.09), (0.05, 0.0866, -0.09), (0.05, 0.0866, 0.09), (0.07071, 0.07071, -0.09), (0.07071, 0.07071, 0.09), (0.0866, 0.05, -0.09), (0.0866, 0.05, 0.09), (0.09659, 0.02588, -0.09), (0.09659, 0.02588, 0.09), (0.1, -2.236e-10, -0.09), (0.1, -2.236e-10, 0.09), (0.09659, -0.02588, -0.09), (0.09659, -0.02588, 0.09), (0.0866, -0.05, -0.09), (0.0866, -0.05, 0.09), (0.07071, -0.07071, -0.09), (0.07071, -0.07071, 0.09), (0.05, -0.0866, -0.09), (0.05, -0.0866, 0.09), (0.02588, -0.09659, -0.09), (0.02588, -0.09659, 0.09), (-7.788e-10, -0.1, -0.09), (-7.788e-10, -0.1, 0.09), (-0.02588, -0.09659, -0.09), (-0.02588, -0.09659, 0.09), (-0.05, -0.0866, -0.09), (-0.05, -0.0866, 0.09), (-0.07071, -0.07071, -0.09), (-0.07071, -0.07071, 0.09), (-0.0866, -0.05, -0.09), (-0.0866, -0.05, 0.09), (-0.09659, -0.02588, -0.09), (-0.09659, -0.02588, 0.09), (-0.1, -2.236e-10, -0.09), (-0.1, -2.236e-10, 0.09), (-0.09659, 0.02588, -0.09), (-0.09659, 0.02588, 0.09), (-0.0866, 0.05, -0.09), (-0.0866, 0.05, 0.09), (-0.07071, 0.07071, -0.09), (-0.07071, 0.07071, 0.09), (-0.05, 0.0866, -0.09), (-0.05, 0.0866, 0.09), (-0.02588, 0.09659, -0.09), (-0.02588, 0.09659, 0.09)], [], [(0, 1, 3, 2), (2, 3, 5, 4), (4, 5, 7, 6), (6, 7, 9, 8), (8, 9, 11, 10), (10, 11, 13, 12), (12, 13, 15, 14), (14, 15, 17, 16), (16, 17, 19, 18), (18, 19, 21, 20), (20, 21, 23, 22), (22, 23, 25, 24), (24, 25, 27, 26), (26, 27, 29, 28), (28, 29, 31, 30), (30, 31, 33, 32), (32, 33, 35, 34), (34, 35, 37, 36), (36, 37, 39, 38), (38, 39, 41, 40), (40, 41, 43, 42), (42, 43, 45, 44), (3, 1, 47, 45, 43, 41, 39, 37, 35, 33, 31, 29, 27, 25, 23, 21, 19, 17, 15, 13, 11, 9, 7, 5), (44, 45, 47, 46), (46, 47, 1, 0), (0, 2, 4, 6, 8, 10, 12, 14, 16, 18, 20, 22, 24, 26, 28, 30, 32, 34, 36, 38, 40, 42, 44, 46)])
_uv = me_cylinder_006.uv_layers.new(name='UVMap')
_uv.uv.foreach_set('vector', [1.0, 0.5, 1.0, 1.0, 0.9583, 1.0, 0.9583, 0.5, 0.9583, 0.5, 0.9583, 1.0, 0.9167, 1.0, 0.9167, 0.5, 0.9167, 0.5, 0.9167, 1.0, 0.875, 1.0, 0.875, 0.5, 0.875, 0.5, 0.875, 1.0, 0.8333, 1.0, 0.8333, 0.5, 0.8333, 0.5, 0.8333, 1.0, 0.7917, 1.0, 0.7917, 0.5, 0.7917, 0.5, 0.7917, 1.0, 0.75, 1.0, 0.75, 0.5, 0.75, 0.5, 0.75, 1.0, 0.7083, 1.0, 0.7083, 0.5, 0.7083, 0.5, 0.7083, 1.0, 0.6667, 1.0, 0.6667, 0.5, 0.6667, 0.5, 0.6667, 1.0, 0.625, 1.0, 0.625, 0.5, 0.625, 0.5, 0.625, 1.0, 0.5833, 1.0, 0.5833, 0.5, 0.5833, 0.5, 0.5833, 1.0, 0.5417, 1.0, 0.5417, 0.5, 0.5417, 0.5, 0.5417, 1.0, 0.5, 1.0, 0.5, 0.5, 0.5, 0.5, 0.5, 1.0, 0.4583, 1.0, 0.4583, 0.5, 0.4583, 0.5, 0.4583, 1.0, 0.4167, 1.0, 0.4167, 0.5, 0.4167, 0.5, 0.4167, 1.0, 0.375, 1.0, 0.375, 0.5, 0.375, 0.5, 0.375, 1.0, 0.3333, 1.0, 0.3333, 0.5, 0.3333, 0.5, 0.3333, 1.0, 0.2917, 1.0, 0.2917, 0.5, 0.2917, 0.5, 0.2917, 1.0, 0.25, 1.0, 0.25, 0.5, 0.25, 0.5, 0.25, 1.0, 0.2083, 1.0, 0.2083, 0.5, 0.2083, 0.5, 0.2083, 1.0, 0.1667, 1.0, 0.1667, 0.5, 0.1667, 0.5, 0.1667, 1.0, 0.125, 1.0, 0.125, 0.5, 0.125, 0.5, 0.125, 1.0, 0.08333, 1.0, 0.08333, 0.5, 0.3121, 0.4818, 0.25, 0.49, 0.1879, 0.4818, 0.13, 0.4578, 0.08029, 0.4197, 0.04215, 0.37, 0.01818, 0.3121, 0.01, 0.25, 0.01818, 0.1879, 0.04215, 0.13, 0.08029, 0.08029, 0.13, 0.04215, 0.1879, 0.01818, 0.25, 0.01, 0.3121, 0.01818, 0.37, 0.04215, 0.4197, 0.08029, 0.4578, 0.13, 0.4818, 0.1879, 0.49, 0.25, 0.4818, 0.3121, 0.4578, 0.37, 0.4197, 0.4197, 0.37, 0.4578, 0.08333, 0.5, 0.08333, 1.0, 0.04167, 1.0, 0.04167, 0.5, 0.04167, 0.5, 0.04167, 1.0, -1.863e-07, 1.0, -1.863e-07, 0.5, 0.75, 0.49, 0.8121, 0.4818, 0.87, 0.4578, 0.9197, 0.4197, 0.9578, 0.37, 0.9818, 0.3121, 0.99, 0.25, 0.9818, 0.1879, 0.9578, 0.13, 0.9197, 0.08029, 0.87, 0.04215, 0.8121, 0.01818, 0.75, 0.01, 0.6879, 0.01818, 0.63, 0.04215, 0.5803, 0.08029, 0.5422, 0.13, 0.5182, 0.1879, 0.51, 0.25, 0.5182, 0.3121, 0.5422, 0.37, 0.5803, 0.4197, 0.63, 0.4578, 0.6879, 0.4818])
me_cylinder_006.materials.append(mat_accent_orange)
me_cylinder_006.update()
me_cube_009 = bpy.data.meshes.new('Cube.009')
me_cube_009.from_pydata([(-0.5, -0.5, -0.5), (-0.5, -0.5, 0.5), (-0.5, 0.5, -0.5), (-0.5, 0.5, 0.5), (0.5, -0.5, -0.5), (0.5, -0.5, 0.5), (0.5, 0.5, -0.5), (0.5, 0.5, 0.5)], [], [(0, 1, 3, 2), (2, 3, 7, 6), (6, 7, 5, 4), (4, 5, 1, 0), (2, 6, 4, 0), (7, 3, 1, 5)])
_uv = me_cube_009.uv_layers.new(name='UVMap')
_uv.uv.foreach_set('vector', [0.375, 0.0, 0.625, 0.0, 0.625, 0.25, 0.375, 0.25, 0.375, 0.25, 0.625, 0.25, 0.625, 0.5, 0.375, 0.5, 0.375, 0.5, 0.625, 0.5, 0.625, 0.75, 0.375, 0.75, 0.375, 0.75, 0.625, 0.75, 0.625, 1.0, 0.375, 1.0, 0.125, 0.5, 0.375, 0.5, 0.375, 0.75, 0.125, 0.75, 0.625, 0.5, 0.875, 0.5, 0.875, 0.75, 0.625, 0.75])
me_cube_009.materials.append(mat_body_metal)
me_cube_009.update()
me_cylinder_007 = bpy.data.meshes.new('Cylinder.007')
me_cylinder_007.from_pydata([(-6.056e-10, 0.08, -0.06), (-6.056e-10, 0.08, 0.06), (0.03061, 0.07391, -0.06), (0.03061, 0.07391, 0.06), (0.05657, 0.05657, -0.06), (0.05657, 0.05657, 0.06), (0.07391, 0.03061, -0.06), (0.07391, 0.03061, 0.06), (0.08, 1.193e-10, -0.06), (0.08, 1.193e-10, 0.06), (0.07391, -0.03061, -0.06), (0.07391, -0.03061, 0.06), (0.05657, -0.05657, -0.06), (0.05657, -0.05657, 0.06), (0.03061, -0.07391, -0.06), (0.03061, -0.07391, 0.06), (-6.056e-10, -0.08, -0.06), (-6.056e-10, -0.08, 0.06), (-0.03061, -0.07391, -0.06), (-0.03061, -0.07391, 0.06), (-0.05657, -0.05657, -0.06), (-0.05657, -0.05657, 0.06), (-0.07391, -0.03061, -0.06), (-0.07391, -0.03061, 0.06), (-0.08, 1.193e-10, -0.06), (-0.08, 1.193e-10, 0.06), (-0.07391, 0.03061, -0.06), (-0.07391, 0.03061, 0.06), (-0.05657, 0.05657, -0.06), (-0.05657, 0.05657, 0.06), (-0.03061, 0.07391, -0.06), (-0.03061, 0.07391, 0.06)], [], [(0, 1, 3, 2), (2, 3, 5, 4), (4, 5, 7, 6), (6, 7, 9, 8), (8, 9, 11, 10), (10, 11, 13, 12), (12, 13, 15, 14), (14, 15, 17, 16), (16, 17, 19, 18), (18, 19, 21, 20), (20, 21, 23, 22), (22, 23, 25, 24), (24, 25, 27, 26), (26, 27, 29, 28), (3, 1, 31, 29, 27, 25, 23, 21, 19, 17, 15, 13, 11, 9, 7, 5), (28, 29, 31, 30), (30, 31, 1, 0), (0, 2, 4, 6, 8, 10, 12, 14, 16, 18, 20, 22, 24, 26, 28, 30)])
_uv = me_cylinder_007.uv_layers.new(name='UVMap')
_uv.uv.foreach_set('vector', [1.0, 0.5, 1.0, 1.0, 0.9375, 1.0, 0.9375, 0.5, 0.9375, 0.5, 0.9375, 1.0, 0.875, 1.0, 0.875, 0.5, 0.875, 0.5, 0.875, 1.0, 0.8125, 1.0, 0.8125, 0.5, 0.8125, 0.5, 0.8125, 1.0, 0.75, 1.0, 0.75, 0.5, 0.75, 0.5, 0.75, 1.0, 0.6875, 1.0, 0.6875, 0.5, 0.6875, 0.5, 0.6875, 1.0, 0.625, 1.0, 0.625, 0.5, 0.625, 0.5, 0.625, 1.0, 0.5625, 1.0, 0.5625, 0.5, 0.5625, 0.5, 0.5625, 1.0, 0.5, 1.0, 0.5, 0.5, 0.5, 0.5, 0.5, 1.0, 0.4375, 1.0, 0.4375, 0.5, 0.4375, 0.5, 0.4375, 1.0, 0.375, 1.0, 0.375, 0.5, 0.375, 0.5, 0.375, 1.0, 0.3125, 1.0, 0.3125, 0.5, 0.3125, 0.5, 0.3125, 1.0, 0.25, 1.0, 0.25, 0.5, 0.25, 0.5, 0.25, 1.0, 0.1875, 1.0, 0.1875, 0.5, 0.1875, 0.5, 0.1875, 1.0, 0.125, 1.0, 0.125, 0.5, 0.3418, 0.4717, 0.25, 0.49, 0.1582, 0.4717, 0.08029, 0.4197, 0.02827, 0.3418, 0.01, 0.25, 0.02827, 0.1582, 0.08029, 0.08029, 0.1582, 0.02827, 0.25, 0.01, 0.3418, 0.02827, 0.4197, 0.08029, 0.4717, 0.1582, 0.49, 0.25, 0.4717, 0.3418, 0.4197, 0.4197, 0.125, 0.5, 0.125, 1.0, 0.0625, 1.0, 0.0625, 0.5, 0.0625, 0.5, 0.0625, 1.0, 0.0, 1.0, 0.0, 0.5, 0.75, 0.49, 0.8418, 0.4717, 0.9197, 0.4197, 0.9717, 0.3418, 0.99, 0.25, 0.9717, 0.1582, 0.9197, 0.08029, 0.8418, 0.02827, 0.75, 0.01, 0.6582, 0.02827, 0.5803, 0.08029, 0.5283, 0.1582, 0.51, 0.25, 0.5283, 0.3418, 0.5803, 0.4197, 0.6582, 0.4717])
me_cylinder_007.materials.append(mat_mechanical)
me_cylinder_007.update()
me_cube_010 = bpy.data.meshes.new('Cube.010')
me_cube_010.from_pydata([(-0.5, -0.5, -0.5), (-0.5, -0.5, 0.5), (-0.5, 0.5, -0.5), (-0.5, 0.5, 0.5), (0.5, -0.5, -0.5), (0.5, -0.5, 0.5), (0.5, 0.5, -0.5), (0.5, 0.5, 0.5)], [], [(0, 1, 3, 2), (2, 3, 7, 6), (6, 7, 5, 4), (4, 5, 1, 0), (2, 6, 4, 0), (7, 3, 1, 5)])
_uv = me_cube_010.uv_layers.new(name='UVMap')
_uv.uv.foreach_set('vector', [0.375, 0.0, 0.625, 0.0, 0.625, 0.25, 0.375, 0.25, 0.375, 0.25, 0.625, 0.25, 0.625, 0.5, 0.375, 0.5, 0.375, 0.5, 0.625, 0.5, 0.625, 0.75, 0.375, 0.75, 0.375, 0.75, 0.625, 0.75, 0.625, 1.0, 0.375, 1.0, 0.125, 0.5, 0.375, 0.5, 0.375, 0.75, 0.125, 0.75, 0.625, 0.5, 0.875, 0.5, 0.875, 0.75, 0.625, 0.75])
me_cube_010.materials.append(mat_mechanical)
me_cube_010.update()
me_cube_011 = bpy.data.meshes.new('Cube.011')
me_cube_011.from_pydata([(-0.5, -0.5, -0.5), (-0.5, -0.5, 0.5), (-0.5, 0.5, -0.5), (-0.5, 0.5, 0.5), (0.5, -0.5, -0.5), (0.5, -0.5, 0.5), (0.5, 0.5, -0.5), (0.5, 0.5, 0.5)], [], [(0, 1, 3, 2), (2, 3, 7, 6), (6, 7, 5, 4), (4, 5, 1, 0), (2, 6, 4, 0), (7, 3, 1, 5)])
_uv = me_cube_011.uv_layers.new(name='UVMap')
_uv.uv.foreach_set('vector', [0.375, 0.0, 0.625, 0.0, 0.625, 0.25, 0.375, 0.25, 0.375, 0.25, 0.625, 0.25, 0.625, 0.5, 0.375, 0.5, 0.375, 0.5, 0.625, 0.5, 0.625, 0.75, 0.375, 0.75, 0.375, 0.75, 0.625, 0.75, 0.625, 1.0, 0.375, 1.0, 0.125, 0.5, 0.375, 0.5, 0.375, 0.75, 0.125, 0.75, 0.625, 0.5, 0.875, 0.5, 0.875, 0.75, 0.625, 0.75])
me_cube_011.materials.append(mat_mechanical)
me_cube_011.update()
me_cube_012 = bpy.data.meshes.new('Cube.012')
me_cube_012.from_pydata([(-0.5, -0.5, -0.5), (-0.5, -0.5, 0.5), (-0.5, 0.5, -0.5), (-0.5, 0.5, 0.5), (0.5, -0.5, -0.5), (0.5, -0.5, 0.5), (0.5, 0.5, -0.5), (0.5, 0.5, 0.5)], [], [(0, 1, 3, 2), (2, 3, 7, 6), (6, 7, 5, 4), (4, 5, 1, 0), (2, 6, 4, 0), (7, 3, 1, 5)])
_uv = me_cube_012.uv_layers.new(name='UVMap')
_uv.uv.foreach_set('vector', [0.375, 0.0, 0.625, 0.0, 0.625, 0.25, 0.375, 0.25, 0.375, 0.25, 0.625, 0.25, 0.625, 0.5, 0.375, 0.5, 0.375, 0.5, 0.625, 0.5, 0.625, 0.75, 0.375, 0.75, 0.375, 0.75, 0.625, 0.75, 0.625, 1.0, 0.375, 1.0, 0.125, 0.5, 0.375, 0.5, 0.375, 0.75, 0.125, 0.75, 0.625, 0.5, 0.875, 0.5, 0.875, 0.75, 0.625, 0.75])
me_cube_012.materials.append(mat_mechanical)
me_cube_012.update()
me_cylinder_008 = bpy.data.meshes.new('Cylinder.008')
me_cylinder_008.from_pydata([(7.412e-10, 0.13, -0.125), (7.412e-10, 0.13, 0.125), (0.03365, 0.1256, -0.125), (0.03365, 0.1256, 0.125), (0.065, 0.1126, -0.125), (0.065, 0.1126, 0.125), (0.09192, 0.09192, -0.125), (0.09192, 0.09192, 0.125), (0.1126, 0.065, -0.125), (0.1126, 0.065, 0.125), (0.1256, 0.03365, -0.125), (0.1256, 0.03365, 0.125), (0.13, -5.01e-10, -0.125), (0.13, -5.01e-10, 0.125), (0.1256, -0.03365, -0.125), (0.1256, -0.03365, 0.125), (0.1126, -0.065, -0.125), (0.1126, -0.065, 0.125), (0.09192, -0.09192, -0.125), (0.09192, -0.09192, 0.125), (0.065, -0.1126, -0.125), (0.065, -0.1126, 0.125), (0.03365, -0.1256, -0.125), (0.03365, -0.1256, 0.125), (7.412e-10, -0.13, -0.125), (7.412e-10, -0.13, 0.125), (-0.03365, -0.1256, -0.125), (-0.03365, -0.1256, 0.125), (-0.065, -0.1126, -0.125), (-0.065, -0.1126, 0.125), (-0.09192, -0.09192, -0.125), (-0.09192, -0.09192, 0.125), (-0.1126, -0.065, -0.125), (-0.1126, -0.065, 0.125), (-0.1256, -0.03365, -0.125), (-0.1256, -0.03365, 0.125), (-0.13, -5.01e-10, -0.125), (-0.13, -5.01e-10, 0.125), (-0.1256, 0.03365, -0.125), (-0.1256, 0.03365, 0.125), (-0.1126, 0.065, -0.125), (-0.1126, 0.065, 0.125), (-0.09192, 0.09192, -0.125), (-0.09192, 0.09192, 0.125), (-0.065, 0.1126, -0.125), (-0.065, 0.1126, 0.125), (-0.03365, 0.1256, -0.125), (-0.03365, 0.1256, 0.125)], [], [(0, 1, 3, 2), (2, 3, 5, 4), (4, 5, 7, 6), (6, 7, 9, 8), (8, 9, 11, 10), (10, 11, 13, 12), (12, 13, 15, 14), (14, 15, 17, 16), (16, 17, 19, 18), (18, 19, 21, 20), (20, 21, 23, 22), (22, 23, 25, 24), (24, 25, 27, 26), (26, 27, 29, 28), (28, 29, 31, 30), (30, 31, 33, 32), (32, 33, 35, 34), (34, 35, 37, 36), (36, 37, 39, 38), (38, 39, 41, 40), (40, 41, 43, 42), (42, 43, 45, 44), (3, 1, 47, 45, 43, 41, 39, 37, 35, 33, 31, 29, 27, 25, 23, 21, 19, 17, 15, 13, 11, 9, 7, 5), (44, 45, 47, 46), (46, 47, 1, 0), (0, 2, 4, 6, 8, 10, 12, 14, 16, 18, 20, 22, 24, 26, 28, 30, 32, 34, 36, 38, 40, 42, 44, 46)])
_uv = me_cylinder_008.uv_layers.new(name='UVMap')
_uv.uv.foreach_set('vector', [1.0, 0.5, 1.0, 1.0, 0.9583, 1.0, 0.9583, 0.5, 0.9583, 0.5, 0.9583, 1.0, 0.9167, 1.0, 0.9167, 0.5, 0.9167, 0.5, 0.9167, 1.0, 0.875, 1.0, 0.875, 0.5, 0.875, 0.5, 0.875, 1.0, 0.8333, 1.0, 0.8333, 0.5, 0.8333, 0.5, 0.8333, 1.0, 0.7917, 1.0, 0.7917, 0.5, 0.7917, 0.5, 0.7917, 1.0, 0.75, 1.0, 0.75, 0.5, 0.75, 0.5, 0.75, 1.0, 0.7083, 1.0, 0.7083, 0.5, 0.7083, 0.5, 0.7083, 1.0, 0.6667, 1.0, 0.6667, 0.5, 0.6667, 0.5, 0.6667, 1.0, 0.625, 1.0, 0.625, 0.5, 0.625, 0.5, 0.625, 1.0, 0.5833, 1.0, 0.5833, 0.5, 0.5833, 0.5, 0.5833, 1.0, 0.5417, 1.0, 0.5417, 0.5, 0.5417, 0.5, 0.5417, 1.0, 0.5, 1.0, 0.5, 0.5, 0.5, 0.5, 0.5, 1.0, 0.4583, 1.0, 0.4583, 0.5, 0.4583, 0.5, 0.4583, 1.0, 0.4167, 1.0, 0.4167, 0.5, 0.4167, 0.5, 0.4167, 1.0, 0.375, 1.0, 0.375, 0.5, 0.375, 0.5, 0.375, 1.0, 0.3333, 1.0, 0.3333, 0.5, 0.3333, 0.5, 0.3333, 1.0, 0.2917, 1.0, 0.2917, 0.5, 0.2917, 0.5, 0.2917, 1.0, 0.25, 1.0, 0.25, 0.5, 0.25, 0.5, 0.25, 1.0, 0.2083, 1.0, 0.2083, 0.5, 0.2083, 0.5, 0.2083, 1.0, 0.1667, 1.0, 0.1667, 0.5, 0.1667, 0.5, 0.1667, 1.0, 0.125, 1.0, 0.125, 0.5, 0.125, 0.5, 0.125, 1.0, 0.08333, 1.0, 0.08333, 0.5, 0.3121, 0.4818, 0.25, 0.49, 0.1879, 0.4818, 0.13, 0.4578, 0.08029, 0.4197, 0.04215, 0.37, 0.01818, 0.3121, 0.01, 0.25, 0.01818, 0.1879, 0.04215, 0.13, 0.08029, 0.08029, 0.13, 0.04215, 0.1879, 0.01818, 0.25, 0.01, 0.3121, 0.01818, 0.37, 0.04215, 0.4197, 0.08029, 0.4578, 0.13, 0.4818, 0.1879, 0.49, 0.25, 0.4818, 0.3121, 0.4578, 0.37, 0.4197, 0.4197, 0.37, 0.4578, 0.08333, 0.5, 0.08333, 1.0, 0.04167, 1.0, 0.04167, 0.5, 0.04167, 0.5, 0.04167, 1.0, -1.863e-07, 1.0, -1.863e-07, 0.5, 0.75, 0.49, 0.8121, 0.4818, 0.87, 0.4578, 0.9197, 0.4197, 0.9578, 0.37, 0.9818, 0.3121, 0.99, 0.25, 0.9818, 0.1879, 0.9578, 0.13, 0.9197, 0.08029, 0.87, 0.04215, 0.8121, 0.01818, 0.75, 0.01, 0.6879, 0.01818, 0.63, 0.04215, 0.5803, 0.08029, 0.5422, 0.13, 0.5182, 0.1879, 0.51, 0.25, 0.5182, 0.3121, 0.5422, 0.37, 0.5803, 0.4197, 0.63, 0.4578, 0.6879, 0.4818])
me_cylinder_008.materials.append(mat_accent_orange)
me_cylinder_008.update()
me_cube_013 = bpy.data.meshes.new('Cube.013')
me_cube_013.from_pydata([(-0.5, -0.5, -0.5), (-0.5, -0.5, 0.5), (-0.5, 0.5, -0.5), (-0.5, 0.5, 0.5), (0.5, -0.5, -0.5), (0.5, -0.5, 0.5), (0.5, 0.5, -0.5), (0.5, 0.5, 0.5)], [], [(0, 1, 3, 2), (2, 3, 7, 6), (6, 7, 5, 4), (4, 5, 1, 0), (2, 6, 4, 0), (7, 3, 1, 5)])
_uv = me_cube_013.uv_layers.new(name='UVMap')
_uv.uv.foreach_set('vector', [0.375, 0.0, 0.625, 0.0, 0.625, 0.25, 0.375, 0.25, 0.375, 0.25, 0.625, 0.25, 0.625, 0.5, 0.375, 0.5, 0.375, 0.5, 0.625, 0.5, 0.625, 0.75, 0.375, 0.75, 0.375, 0.75, 0.625, 0.75, 0.625, 1.0, 0.375, 1.0, 0.125, 0.5, 0.375, 0.5, 0.375, 0.75, 0.125, 0.75, 0.625, 0.5, 0.875, 0.5, 0.875, 0.75, 0.625, 0.75])
me_cube_013.materials.append(mat_body_metal)
me_cube_013.update()
me_cylinder_009 = bpy.data.meshes.new('Cylinder.009')
me_cylinder_009.from_pydata([(-7.788e-10, 0.1, -0.09), (-7.788e-10, 0.1, 0.09), (0.02588, 0.09659, -0.09), (0.02588, 0.09659, 0.09), (0.05, 0.0866, -0.09), (0.05, 0.0866, 0.09), (0.07071, 0.07071, -0.09), (0.07071, 0.07071, 0.09), (0.0866, 0.05, -0.09), (0.0866, 0.05, 0.09), (0.09659, 0.02588, -0.09), (0.09659, 0.02588, 0.09), (0.1, -2.236e-10, -0.09), (0.1, -2.236e-10, 0.09), (0.09659, -0.02588, -0.09), (0.09659, -0.02588, 0.09), (0.0866, -0.05, -0.09), (0.0866, -0.05, 0.09), (0.07071, -0.07071, -0.09), (0.07071, -0.07071, 0.09), (0.05, -0.0866, -0.09), (0.05, -0.0866, 0.09), (0.02588, -0.09659, -0.09), (0.02588, -0.09659, 0.09), (-7.788e-10, -0.1, -0.09), (-7.788e-10, -0.1, 0.09), (-0.02588, -0.09659, -0.09), (-0.02588, -0.09659, 0.09), (-0.05, -0.0866, -0.09), (-0.05, -0.0866, 0.09), (-0.07071, -0.07071, -0.09), (-0.07071, -0.07071, 0.09), (-0.0866, -0.05, -0.09), (-0.0866, -0.05, 0.09), (-0.09659, -0.02588, -0.09), (-0.09659, -0.02588, 0.09), (-0.1, -2.236e-10, -0.09), (-0.1, -2.236e-10, 0.09), (-0.09659, 0.02588, -0.09), (-0.09659, 0.02588, 0.09), (-0.0866, 0.05, -0.09), (-0.0866, 0.05, 0.09), (-0.07071, 0.07071, -0.09), (-0.07071, 0.07071, 0.09), (-0.05, 0.0866, -0.09), (-0.05, 0.0866, 0.09), (-0.02588, 0.09659, -0.09), (-0.02588, 0.09659, 0.09)], [], [(0, 1, 3, 2), (2, 3, 5, 4), (4, 5, 7, 6), (6, 7, 9, 8), (8, 9, 11, 10), (10, 11, 13, 12), (12, 13, 15, 14), (14, 15, 17, 16), (16, 17, 19, 18), (18, 19, 21, 20), (20, 21, 23, 22), (22, 23, 25, 24), (24, 25, 27, 26), (26, 27, 29, 28), (28, 29, 31, 30), (30, 31, 33, 32), (32, 33, 35, 34), (34, 35, 37, 36), (36, 37, 39, 38), (38, 39, 41, 40), (40, 41, 43, 42), (42, 43, 45, 44), (3, 1, 47, 45, 43, 41, 39, 37, 35, 33, 31, 29, 27, 25, 23, 21, 19, 17, 15, 13, 11, 9, 7, 5), (44, 45, 47, 46), (46, 47, 1, 0), (0, 2, 4, 6, 8, 10, 12, 14, 16, 18, 20, 22, 24, 26, 28, 30, 32, 34, 36, 38, 40, 42, 44, 46)])
_uv = me_cylinder_009.uv_layers.new(name='UVMap')
_uv.uv.foreach_set('vector', [1.0, 0.5, 1.0, 1.0, 0.9583, 1.0, 0.9583, 0.5, 0.9583, 0.5, 0.9583, 1.0, 0.9167, 1.0, 0.9167, 0.5, 0.9167, 0.5, 0.9167, 1.0, 0.875, 1.0, 0.875, 0.5, 0.875, 0.5, 0.875, 1.0, 0.8333, 1.0, 0.8333, 0.5, 0.8333, 0.5, 0.8333, 1.0, 0.7917, 1.0, 0.7917, 0.5, 0.7917, 0.5, 0.7917, 1.0, 0.75, 1.0, 0.75, 0.5, 0.75, 0.5, 0.75, 1.0, 0.7083, 1.0, 0.7083, 0.5, 0.7083, 0.5, 0.7083, 1.0, 0.6667, 1.0, 0.6667, 0.5, 0.6667, 0.5, 0.6667, 1.0, 0.625, 1.0, 0.625, 0.5, 0.625, 0.5, 0.625, 1.0, 0.5833, 1.0, 0.5833, 0.5, 0.5833, 0.5, 0.5833, 1.0, 0.5417, 1.0, 0.5417, 0.5, 0.5417, 0.5, 0.5417, 1.0, 0.5, 1.0, 0.5, 0.5, 0.5, 0.5, 0.5, 1.0, 0.4583, 1.0, 0.4583, 0.5, 0.4583, 0.5, 0.4583, 1.0, 0.4167, 1.0, 0.4167, 0.5, 0.4167, 0.5, 0.4167, 1.0, 0.375, 1.0, 0.375, 0.5, 0.375, 0.5, 0.375, 1.0, 0.3333, 1.0, 0.3333, 0.5, 0.3333, 0.5, 0.3333, 1.0, 0.2917, 1.0, 0.2917, 0.5, 0.2917, 0.5, 0.2917, 1.0, 0.25, 1.0, 0.25, 0.5, 0.25, 0.5, 0.25, 1.0, 0.2083, 1.0, 0.2083, 0.5, 0.2083, 0.5, 0.2083, 1.0, 0.1667, 1.0, 0.1667, 0.5, 0.1667, 0.5, 0.1667, 1.0, 0.125, 1.0, 0.125, 0.5, 0.125, 0.5, 0.125, 1.0, 0.08333, 1.0, 0.08333, 0.5, 0.3121, 0.4818, 0.25, 0.49, 0.1879, 0.4818, 0.13, 0.4578, 0.08029, 0.4197, 0.04215, 0.37, 0.01818, 0.3121, 0.01, 0.25, 0.01818, 0.1879, 0.04215, 0.13, 0.08029, 0.08029, 0.13, 0.04215, 0.1879, 0.01818, 0.25, 0.01, 0.3121, 0.01818, 0.37, 0.04215, 0.4197, 0.08029, 0.4578, 0.13, 0.4818, 0.1879, 0.49, 0.25, 0.4818, 0.3121, 0.4578, 0.37, 0.4197, 0.4197, 0.37, 0.4578, 0.08333, 0.5, 0.08333, 1.0, 0.04167, 1.0, 0.04167, 0.5, 0.04167, 0.5, 0.04167, 1.0, -1.863e-07, 1.0, -1.863e-07, 0.5, 0.75, 0.49, 0.8121, 0.4818, 0.87, 0.4578, 0.9197, 0.4197, 0.9578, 0.37, 0.9818, 0.3121, 0.99, 0.25, 0.9818, 0.1879, 0.9578, 0.13, 0.9197, 0.08029, 0.87, 0.04215, 0.8121, 0.01818, 0.75, 0.01, 0.6879, 0.01818, 0.63, 0.04215, 0.5803, 0.08029, 0.5422, 0.13, 0.5182, 0.1879, 0.51, 0.25, 0.5182, 0.3121, 0.5422, 0.37, 0.5803, 0.4197, 0.63, 0.4578, 0.6879, 0.4818])
me_cylinder_009.materials.append(mat_accent_orange)
me_cylinder_009.update()
me_cube_014 = bpy.data.meshes.new('Cube.014')
me_cube_014.from_pydata([(-0.5, -0.5, -0.5), (-0.5, -0.5, 0.5), (-0.5, 0.5, -0.5), (-0.5, 0.5, 0.5), (0.5, -0.5, -0.5), (0.5, -0.5, 0.5), (0.5, 0.5, -0.5), (0.5, 0.5, 0.5)], [], [(0, 1, 3, 2), (2, 3, 7, 6), (6, 7, 5, 4), (4, 5, 1, 0), (2, 6, 4, 0), (7, 3, 1, 5)])
_uv = me_cube_014.uv_layers.new(name='UVMap')
_uv.uv.foreach_set('vector', [0.375, 0.0, 0.625, 0.0, 0.625, 0.25, 0.375, 0.25, 0.375, 0.25, 0.625, 0.25, 0.625, 0.5, 0.375, 0.5, 0.375, 0.5, 0.625, 0.5, 0.625, 0.75, 0.375, 0.75, 0.375, 0.75, 0.625, 0.75, 0.625, 1.0, 0.375, 1.0, 0.125, 0.5, 0.375, 0.5, 0.375, 0.75, 0.125, 0.75, 0.625, 0.5, 0.875, 0.5, 0.875, 0.75, 0.625, 0.75])
me_cube_014.materials.append(mat_body_metal)
me_cube_014.update()
me_cylinder_010 = bpy.data.meshes.new('Cylinder.010')
me_cylinder_010.from_pydata([(-6.056e-10, 0.08, -0.06), (-6.056e-10, 0.08, 0.06), (0.03061, 0.07391, -0.06), (0.03061, 0.07391, 0.06), (0.05657, 0.05657, -0.06), (0.05657, 0.05657, 0.06), (0.07391, 0.03061, -0.06), (0.07391, 0.03061, 0.06), (0.08, 1.193e-10, -0.06), (0.08, 1.193e-10, 0.06), (0.07391, -0.03061, -0.06), (0.07391, -0.03061, 0.06), (0.05657, -0.05657, -0.06), (0.05657, -0.05657, 0.06), (0.03061, -0.07391, -0.06), (0.03061, -0.07391, 0.06), (-6.056e-10, -0.08, -0.06), (-6.056e-10, -0.08, 0.06), (-0.03061, -0.07391, -0.06), (-0.03061, -0.07391, 0.06), (-0.05657, -0.05657, -0.06), (-0.05657, -0.05657, 0.06), (-0.07391, -0.03061, -0.06), (-0.07391, -0.03061, 0.06), (-0.08, 1.193e-10, -0.06), (-0.08, 1.193e-10, 0.06), (-0.07391, 0.03061, -0.06), (-0.07391, 0.03061, 0.06), (-0.05657, 0.05657, -0.06), (-0.05657, 0.05657, 0.06), (-0.03061, 0.07391, -0.06), (-0.03061, 0.07391, 0.06)], [], [(0, 1, 3, 2), (2, 3, 5, 4), (4, 5, 7, 6), (6, 7, 9, 8), (8, 9, 11, 10), (10, 11, 13, 12), (12, 13, 15, 14), (14, 15, 17, 16), (16, 17, 19, 18), (18, 19, 21, 20), (20, 21, 23, 22), (22, 23, 25, 24), (24, 25, 27, 26), (26, 27, 29, 28), (3, 1, 31, 29, 27, 25, 23, 21, 19, 17, 15, 13, 11, 9, 7, 5), (28, 29, 31, 30), (30, 31, 1, 0), (0, 2, 4, 6, 8, 10, 12, 14, 16, 18, 20, 22, 24, 26, 28, 30)])
_uv = me_cylinder_010.uv_layers.new(name='UVMap')
_uv.uv.foreach_set('vector', [1.0, 0.5, 1.0, 1.0, 0.9375, 1.0, 0.9375, 0.5, 0.9375, 0.5, 0.9375, 1.0, 0.875, 1.0, 0.875, 0.5, 0.875, 0.5, 0.875, 1.0, 0.8125, 1.0, 0.8125, 0.5, 0.8125, 0.5, 0.8125, 1.0, 0.75, 1.0, 0.75, 0.5, 0.75, 0.5, 0.75, 1.0, 0.6875, 1.0, 0.6875, 0.5, 0.6875, 0.5, 0.6875, 1.0, 0.625, 1.0, 0.625, 0.5, 0.625, 0.5, 0.625, 1.0, 0.5625, 1.0, 0.5625, 0.5, 0.5625, 0.5, 0.5625, 1.0, 0.5, 1.0, 0.5, 0.5, 0.5, 0.5, 0.5, 1.0, 0.4375, 1.0, 0.4375, 0.5, 0.4375, 0.5, 0.4375, 1.0, 0.375, 1.0, 0.375, 0.5, 0.375, 0.5, 0.375, 1.0, 0.3125, 1.0, 0.3125, 0.5, 0.3125, 0.5, 0.3125, 1.0, 0.25, 1.0, 0.25, 0.5, 0.25, 0.5, 0.25, 1.0, 0.1875, 1.0, 0.1875, 0.5, 0.1875, 0.5, 0.1875, 1.0, 0.125, 1.0, 0.125, 0.5, 0.3418, 0.4717, 0.25, 0.49, 0.1582, 0.4717, 0.08029, 0.4197, 0.02827, 0.3418, 0.01, 0.25, 0.02827, 0.1582, 0.08029, 0.08029, 0.1582, 0.02827, 0.25, 0.01, 0.3418, 0.02827, 0.4197, 0.08029, 0.4717, 0.1582, 0.49, 0.25, 0.4717, 0.3418, 0.4197, 0.4197, 0.125, 0.5, 0.125, 1.0, 0.0625, 1.0, 0.0625, 0.5, 0.0625, 0.5, 0.0625, 1.0, 0.0, 1.0, 0.0, 0.5, 0.75, 0.49, 0.8418, 0.4717, 0.9197, 0.4197, 0.9717, 0.3418, 0.99, 0.25, 0.9717, 0.1582, 0.9197, 0.08029, 0.8418, 0.02827, 0.75, 0.01, 0.6582, 0.02827, 0.5803, 0.08029, 0.5283, 0.1582, 0.51, 0.25, 0.5283, 0.3418, 0.5803, 0.4197, 0.6582, 0.4717])
me_cylinder_010.materials.append(mat_mechanical)
me_cylinder_010.update()
me_cube_015 = bpy.data.meshes.new('Cube.015')
me_cube_015.from_pydata([(-0.5, -0.5, -0.5), (-0.5, -0.5, 0.5), (-0.5, 0.5, -0.5), (-0.5, 0.5, 0.5), (0.5, -0.5, -0.5), (0.5, -0.5, 0.5), (0.5, 0.5, -0.5), (0.5, 0.5, 0.5)], [], [(0, 1, 3, 2), (2, 3, 7, 6), (6, 7, 5, 4), (4, 5, 1, 0), (2, 6, 4, 0), (7, 3, 1, 5)])
_uv = me_cube_015.uv_layers.new(name='UVMap')
_uv.uv.foreach_set('vector', [0.375, 0.0, 0.625, 0.0, 0.625, 0.25, 0.375, 0.25, 0.375, 0.25, 0.625, 0.25, 0.625, 0.5, 0.375, 0.5, 0.375, 0.5, 0.625, 0.5, 0.625, 0.75, 0.375, 0.75, 0.375, 0.75, 0.625, 0.75, 0.625, 1.0, 0.375, 1.0, 0.125, 0.5, 0.375, 0.5, 0.375, 0.75, 0.125, 0.75, 0.625, 0.5, 0.875, 0.5, 0.875, 0.75, 0.625, 0.75])
me_cube_015.materials.append(mat_mechanical)
me_cube_015.update()
me_cube_016 = bpy.data.meshes.new('Cube.016')
me_cube_016.from_pydata([(-0.5, -0.5, -0.5), (-0.5, -0.5, 0.5), (-0.5, 0.5, -0.5), (-0.5, 0.5, 0.5), (0.5, -0.5, -0.5), (0.5, -0.5, 0.5), (0.5, 0.5, -0.5), (0.5, 0.5, 0.5)], [], [(0, 1, 3, 2), (2, 3, 7, 6), (6, 7, 5, 4), (4, 5, 1, 0), (2, 6, 4, 0), (7, 3, 1, 5)])
_uv = me_cube_016.uv_layers.new(name='UVMap')
_uv.uv.foreach_set('vector', [0.375, 0.0, 0.625, 0.0, 0.625, 0.25, 0.375, 0.25, 0.375, 0.25, 0.625, 0.25, 0.625, 0.5, 0.375, 0.5, 0.375, 0.5, 0.625, 0.5, 0.625, 0.75, 0.375, 0.75, 0.375, 0.75, 0.625, 0.75, 0.625, 1.0, 0.375, 1.0, 0.125, 0.5, 0.375, 0.5, 0.375, 0.75, 0.125, 0.75, 0.625, 0.5, 0.875, 0.5, 0.875, 0.75, 0.625, 0.75])
me_cube_016.materials.append(mat_mechanical)
me_cube_016.update()
me_cube_017 = bpy.data.meshes.new('Cube.017')
me_cube_017.from_pydata([(-0.5, -0.5, -0.5), (-0.5, -0.5, 0.5), (-0.5, 0.5, -0.5), (-0.5, 0.5, 0.5), (0.5, -0.5, -0.5), (0.5, -0.5, 0.5), (0.5, 0.5, -0.5), (0.5, 0.5, 0.5)], [], [(0, 1, 3, 2), (2, 3, 7, 6), (6, 7, 5, 4), (4, 5, 1, 0), (2, 6, 4, 0), (7, 3, 1, 5)])
_uv = me_cube_017.uv_layers.new(name='UVMap')
_uv.uv.foreach_set('vector', [0.375, 0.0, 0.625, 0.0, 0.625, 0.25, 0.375, 0.25, 0.375, 0.25, 0.625, 0.25, 0.625, 0.5, 0.375, 0.5, 0.375, 0.5, 0.625, 0.5, 0.625, 0.75, 0.375, 0.75, 0.375, 0.75, 0.625, 0.75, 0.625, 1.0, 0.375, 1.0, 0.125, 0.5, 0.375, 0.5, 0.375, 0.75, 0.125, 0.75, 0.625, 0.5, 0.875, 0.5, 0.875, 0.75, 0.625, 0.75])
me_cube_017.materials.append(mat_mechanical)
me_cube_017.update()
me_cube_018 = bpy.data.meshes.new('Cube.018')
me_cube_018.from_pydata([(-0.5, -0.5, -0.5), (-0.5, -0.5, 0.5), (-0.5, 0.5, -0.5), (-0.5, 0.5, 0.5), (0.5, -0.5, -0.5), (0.5, -0.5, 0.5), (0.5, 0.5, -0.5), (0.5, 0.5, 0.5)], [], [(0, 1, 3, 2), (2, 3, 7, 6), (6, 7, 5, 4), (4, 5, 1, 0), (2, 6, 4, 0), (7, 3, 1, 5)])
_uv = me_cube_018.uv_layers.new(name='UVMap')
_uv.uv.foreach_set('vector', [0.375, 0.0, 0.625, 0.0, 0.625, 0.25, 0.375, 0.25, 0.375, 0.25, 0.625, 0.25, 0.625, 0.5, 0.375, 0.5, 0.375, 0.5, 0.625, 0.5, 0.625, 0.75, 0.375, 0.75, 0.375, 0.75, 0.625, 0.75, 0.625, 1.0, 0.375, 1.0, 0.125, 0.5, 0.375, 0.5, 0.375, 0.75, 0.125, 0.75, 0.625, 0.5, 0.875, 0.5, 0.875, 0.75, 0.625, 0.75])
me_cube_018.materials.append(mat_body_metal)
me_cube_018.update()
me_cylinder_011 = bpy.data.meshes.new('Cylinder.011')
me_cylinder_011.from_pydata([(3.326e-10, 0.15, -0.125), (3.326e-10, 0.15, 0.125), (0.0574, 0.1386, -0.125), (0.0574, 0.1386, 0.125), (0.1061, 0.1061, -0.125), (0.1061, 0.1061, 0.125), (0.1386, 0.0574, -0.125), (0.1386, 0.0574, 0.125), (0.15, 6.065e-10, -0.125), (0.15, 6.065e-10, 0.125), (0.1386, -0.0574, -0.125), (0.1386, -0.0574, 0.125), (0.1061, -0.1061, -0.125), (0.1061, -0.1061, 0.125), (0.0574, -0.1386, -0.125), (0.0574, -0.1386, 0.125), (3.326e-10, -0.15, -0.125), (3.326e-10, -0.15, 0.125), (-0.0574, -0.1386, -0.125), (-0.0574, -0.1386, 0.125), (-0.1061, -0.1061, -0.125), (-0.1061, -0.1061, 0.125), (-0.1386, -0.0574, -0.125), (-0.1386, -0.0574, 0.125), (-0.15, 6.065e-10, -0.125), (-0.15, 6.065e-10, 0.125), (-0.1386, 0.0574, -0.125), (-0.1386, 0.0574, 0.125), (-0.1061, 0.1061, -0.125), (-0.1061, 0.1061, 0.125), (-0.0574, 0.1386, -0.125), (-0.0574, 0.1386, 0.125)], [], [(0, 1, 3, 2), (2, 3, 5, 4), (4, 5, 7, 6), (6, 7, 9, 8), (8, 9, 11, 10), (10, 11, 13, 12), (12, 13, 15, 14), (14, 15, 17, 16), (16, 17, 19, 18), (18, 19, 21, 20), (20, 21, 23, 22), (22, 23, 25, 24), (24, 25, 27, 26), (26, 27, 29, 28), (3, 1, 31, 29, 27, 25, 23, 21, 19, 17, 15, 13, 11, 9, 7, 5), (28, 29, 31, 30), (30, 31, 1, 0), (0, 2, 4, 6, 8, 10, 12, 14, 16, 18, 20, 22, 24, 26, 28, 30)])
_uv = me_cylinder_011.uv_layers.new(name='UVMap')
_uv.uv.foreach_set('vector', [1.0, 0.5, 1.0, 1.0, 0.9375, 1.0, 0.9375, 0.5, 0.9375, 0.5, 0.9375, 1.0, 0.875, 1.0, 0.875, 0.5, 0.875, 0.5, 0.875, 1.0, 0.8125, 1.0, 0.8125, 0.5, 0.8125, 0.5, 0.8125, 1.0, 0.75, 1.0, 0.75, 0.5, 0.75, 0.5, 0.75, 1.0, 0.6875, 1.0, 0.6875, 0.5, 0.6875, 0.5, 0.6875, 1.0, 0.625, 1.0, 0.625, 0.5, 0.625, 0.5, 0.625, 1.0, 0.5625, 1.0, 0.5625, 0.5, 0.5625, 0.5, 0.5625, 1.0, 0.5, 1.0, 0.5, 0.5, 0.5, 0.5, 0.5, 1.0, 0.4375, 1.0, 0.4375, 0.5, 0.4375, 0.5, 0.4375, 1.0, 0.375, 1.0, 0.375, 0.5, 0.375, 0.5, 0.375, 1.0, 0.3125, 1.0, 0.3125, 0.5, 0.3125, 0.5, 0.3125, 1.0, 0.25, 1.0, 0.25, 0.5, 0.25, 0.5, 0.25, 1.0, 0.1875, 1.0, 0.1875, 0.5, 0.1875, 0.5, 0.1875, 1.0, 0.125, 1.0, 0.125, 0.5, 0.3418, 0.4717, 0.25, 0.49, 0.1582, 0.4717, 0.08029, 0.4197, 0.02827, 0.3418, 0.01, 0.25, 0.02827, 0.1582, 0.08029, 0.08029, 0.1582, 0.02827, 0.25, 0.01, 0.3418, 0.02827, 0.4197, 0.08029, 0.4717, 0.1582, 0.49, 0.25, 0.4717, 0.3418, 0.4197, 0.4197, 0.125, 0.5, 0.125, 1.0, 0.0625, 1.0, 0.0625, 0.5, 0.0625, 0.5, 0.0625, 1.0, 0.0, 1.0, 0.0, 0.5, 0.75, 0.49, 0.8418, 0.4717, 0.9197, 0.4197, 0.9717, 0.3418, 0.99, 0.25, 0.9717, 0.1582, 0.9197, 0.08029, 0.8418, 0.02827, 0.75, 0.01, 0.6582, 0.02827, 0.5803, 0.08029, 0.5283, 0.1582, 0.51, 0.25, 0.5283, 0.3418, 0.5803, 0.4197, 0.6582, 0.4717])
me_cylinder_011.materials.append(mat_mechanical)
me_cylinder_011.update()
me_cube_019 = bpy.data.meshes.new('Cube.019')
me_cube_019.from_pydata([(-0.5, -0.5, -0.5), (-0.5, -0.5, 0.5), (-0.5, 0.5, -0.5), (-0.5, 0.5, 0.5), (0.5, -0.5, -0.5), (0.5, -0.5, 0.5), (0.5, 0.5, -0.5), (0.5, 0.5, 0.5)], [], [(0, 1, 3, 2), (2, 3, 7, 6), (6, 7, 5, 4), (4, 5, 1, 0), (2, 6, 4, 0), (7, 3, 1, 5)])
_uv = me_cube_019.uv_layers.new(name='UVMap')
_uv.uv.foreach_set('vector', [0.375, 0.0, 0.625, 0.0, 0.625, 0.25, 0.375, 0.25, 0.375, 0.25, 0.625, 0.25, 0.625, 0.5, 0.375, 0.5, 0.375, 0.5, 0.625, 0.5, 0.625, 0.75, 0.375, 0.75, 0.375, 0.75, 0.625, 0.75, 0.625, 1.0, 0.375, 1.0, 0.125, 0.5, 0.375, 0.5, 0.375, 0.75, 0.125, 0.75, 0.625, 0.5, 0.875, 0.5, 0.875, 0.75, 0.625, 0.75])
me_cube_019.materials.append(mat_eyes_led)
me_cube_019.update()
me_cube_020 = bpy.data.meshes.new('Cube.020')
me_cube_020.from_pydata([(-0.5, -0.5, -0.5), (-0.5, -0.5, 0.5), (-0.5, 0.5, -0.5), (-0.5, 0.5, 0.5), (0.5, -0.5, -0.5), (0.5, -0.5, 0.5), (0.5, 0.5, -0.5), (0.5, 0.5, 0.5)], [], [(0, 1, 3, 2), (2, 3, 7, 6), (6, 7, 5, 4), (4, 5, 1, 0), (2, 6, 4, 0), (7, 3, 1, 5)])
_uv = me_cube_020.uv_layers.new(name='UVMap')
_uv.uv.foreach_set('vector', [0.375, 0.0, 0.625, 0.0, 0.625, 0.25, 0.375, 0.25, 0.375, 0.25, 0.625, 0.25, 0.625, 0.5, 0.375, 0.5, 0.375, 0.5, 0.625, 0.5, 0.625, 0.75, 0.375, 0.75, 0.375, 0.75, 0.625, 0.75, 0.625, 1.0, 0.375, 1.0, 0.125, 0.5, 0.375, 0.5, 0.375, 0.75, 0.125, 0.75, 0.625, 0.5, 0.875, 0.5, 0.875, 0.75, 0.625, 0.75])
me_cube_020.materials.append(mat_eyes_led)
me_cube_020.update()
me_cylinder_012 = bpy.data.meshes.new('Cylinder.012')
me_cylinder_012.from_pydata([(-7.294e-11, 0.025, -0.075), (-7.294e-11, 0.025, 0.075), (0.01768, 0.01768, -0.075), (0.01768, 0.01768, 0.075), (0.025, -4.291e-12, -0.075), (0.025, -4.291e-12, 0.075), (0.01768, -0.01768, -0.075), (0.01768, -0.01768, 0.075), (-7.294e-11, -0.025, -0.075), (-7.294e-11, -0.025, 0.075), (-0.01768, -0.01768, -0.075), (-0.01768, -0.01768, 0.075), (-0.025, -4.291e-12, -0.075), (-0.025, -4.291e-12, 0.075), (-0.01768, 0.01768, -0.075), (-0.01768, 0.01768, 0.075)], [], [(0, 1, 3, 2), (2, 3, 5, 4), (4, 5, 7, 6), (6, 7, 9, 8), (8, 9, 11, 10), (10, 11, 13, 12), (3, 1, 15, 13, 11, 9, 7, 5), (12, 13, 15, 14), (14, 15, 1, 0), (0, 2, 4, 6, 8, 10, 12, 14)])
_uv = me_cylinder_012.uv_layers.new(name='UVMap')
_uv.uv.foreach_set('vector', [1.0, 0.5, 1.0, 1.0, 0.875, 1.0, 0.875, 0.5, 0.875, 0.5, 0.875, 1.0, 0.75, 1.0, 0.75, 0.5, 0.75, 0.5, 0.75, 1.0, 0.625, 1.0, 0.625, 0.5, 0.625, 0.5, 0.625, 1.0, 0.5, 1.0, 0.5, 0.5, 0.5, 0.5, 0.5, 1.0, 0.375, 1.0, 0.375, 0.5, 0.375, 0.5, 0.375, 1.0, 0.25, 1.0, 0.25, 0.5, 0.4197, 0.4197, 0.25, 0.49, 0.08029, 0.4197, 0.01, 0.25, 0.08029, 0.08029, 0.25, 0.01, 0.4197, 0.08029, 0.49, 0.25, 0.25, 0.5, 0.25, 1.0, 0.125, 1.0, 0.125, 0.5, 0.125, 0.5, 0.125, 1.0, 0.0, 1.0, 0.0, 0.5, 0.75, 0.49, 0.9197, 0.4197, 0.99, 0.25, 0.9197, 0.08029, 0.75, 0.01, 0.5803, 0.08029, 0.51, 0.25, 0.5803, 0.4197])
me_cylinder_012.materials.append(mat_accent_orange)
me_cylinder_012.update()

# ---- objects
ob_chassis = bpy.data.objects.new('Chassis', me_cube_001)
ob_track_left = bpy.data.objects.new('Track_Left', me_cube_002)
ob_track_right = bpy.data.objects.new('Track_Right', me_cube_003)
ob_wheel_left_0 = bpy.data.objects.new('Wheel_Left_0', me_cylinder)
ob_wheel_left_1 = bpy.data.objects.new('Wheel_Left_1', me_cylinder_001)
ob_wheel_right_0 = bpy.data.objects.new('Wheel_Right_0', me_cylinder_002)
ob_wheel_right_1 = bpy.data.objects.new('Wheel_Right_1', me_cylinder_003)
ob_bumper_front = bpy.data.objects.new('Bumper_Front', me_cube_004)
ob_bumper_rear = bpy.data.objects.new('Bumper_Rear', me_cube_005)
ob_torso = bpy.data.objects.new('Torso', me_cube_006)
ob_stripe = bpy.data.objects.new('Stripe', me_cube_007)
ob_waist_joint = bpy.data.objects.new('Waist_Joint', me_cylinder_004)
ob_shoulder_left = bpy.data.objects.new('Shoulder_Left', me_cylinder_005)
ob_upperarm_left = bpy.data.objects.new('UpperArm_Left', me_cube_008)
ob_elbow_left = bpy.data.objects.new('Elbow_Left', me_cylinder_006)
ob_forearm_left = bpy.data.objects.new('Forearm_Left', me_cube_009)
ob_wrist_left = bpy.data.objects.new('Wrist_Left', me_cylinder_007)
ob_gripper_base_left = bpy.data.objects.new('Gripper_Base_Left', me_cube_010)
ob_gripper_finger_left = bpy.data.objects.new('Gripper_Finger_Left', me_cube_011)
ob_gripper_finger_left_001 = bpy.data.objects.new('Gripper_Finger_Left.001', me_cube_012)
ob_shoulder_right = bpy.data.objects.new('Shoulder_Right', me_cylinder_008)
ob_upperarm_right = bpy.data.objects.new('UpperArm_Right', me_cube_013)
ob_elbow_right = bpy.data.objects.new('Elbow_Right', me_cylinder_009)
ob_forearm_right = bpy.data.objects.new('Forearm_Right', me_cube_014)
ob_wrist_right = bpy.data.objects.new('Wrist_Right', me_cylinder_010)
ob_gripper_base_right = bpy.data.objects.new('Gripper_Base_Right', me_cube_015)
ob_gripper_finger_right = bpy.data.objects.new('Gripper_Finger_Right', me_cube_016)
ob_gripper_finger_right_001 = bpy.data.objects.new('Gripper_Finger_Right.001', me_cube_017)
ob_head = bpy.data.objects.new('Head', me_cube_018)
ob_neck_joint = bpy.data.objects.new('Neck_Joint', me_cylinder_011)
ob_eye_left = bpy.data.objects.new('Eye_Left', me_cube_019)
ob_eye_right = bpy.data.objects.new('Eye_Right', me_cube_020)
ob_antenna = bpy.data.objects.new('Antenna', me_cylinder_012)

# ---- transforms, parenting, visibility, modifiers, constraints
ob_chassis.location = (0.0, 0.0, 0.4)
ob_chassis.scale = (2.0, 1.5, 0.35)
_m = ob_chassis.modifiers.new('Bevel', 'BEVEL')
_m.width = 0.015
_m.width_pct = 0.015
_m.segments = 3
_m = ob_chassis.modifiers.new('Subdivision', 'SUBSURF')
ob_track_left.location = (-1.1, 0.0, 0.35)
ob_track_left.scale = (0.15, 1.7, 0.5)
_m = ob_track_left.modifiers.new('Bevel', 'BEVEL')
_m.width = 0.015
_m.width_pct = 0.015
_m.segments = 3
ob_track_right.location = (1.1, 0.0, 0.35)
ob_track_right.scale = (0.15, 1.7, 0.5)
_m = ob_track_right.modifiers.new('Bevel', 'BEVEL')
_m.width = 0.015
_m.width_pct = 0.015
_m.segments = 3
ob_wheel_left_0.location = (-1.1, -0.7, 0.25)
ob_wheel_left_0.rotation_euler = (0.0, 1.571, 0.0)
_m = ob_wheel_left_0.modifiers.new('Bevel', 'BEVEL')
_m.width = 0.015
_m.width_pct = 0.015
_m.segments = 3
ob_wheel_left_1.location = (-1.1, 0.7, 0.25)
ob_wheel_left_1.rotation_euler = (0.0, 1.571, 0.0)
_m = ob_wheel_left_1.modifiers.new('Bevel', 'BEVEL')
_m.width = 0.015
_m.width_pct = 0.015
_m.segments = 3
ob_wheel_right_0.location = (1.1, -0.7, 0.25)
ob_wheel_right_0.rotation_euler = (0.0, 1.571, 0.0)
_m = ob_wheel_right_0.modifiers.new('Bevel', 'BEVEL')
_m.width = 0.015
_m.width_pct = 0.015
_m.segments = 3
ob_wheel_right_1.location = (1.1, 0.7, 0.25)
ob_wheel_right_1.rotation_euler = (0.0, 1.571, 0.0)
_m = ob_wheel_right_1.modifiers.new('Bevel', 'BEVEL')
_m.width = 0.015
_m.width_pct = 0.015
_m.segments = 3
ob_bumper_front.location = (0.0, -0.85, 0.3)
ob_bumper_front.scale = (1.9, 0.08, 0.2)
_m = ob_bumper_front.modifiers.new('Bevel', 'BEVEL')
_m.width = 0.015
_m.width_pct = 0.015
_m.segments = 3
_m = ob_bumper_front.modifiers.new('Subdivision', 'SUBSURF')
ob_bumper_rear.location = (0.0, 0.85, 0.3)
ob_bumper_rear.scale = (1.9, 0.08, 0.2)
_m = ob_bumper_rear.modifiers.new('Bevel', 'BEVEL')
_m.width = 0.015
_m.width_pct = 0.015
_m.segments = 3
_m = ob_bumper_rear.modifiers.new('Subdivision', 'SUBSURF')
ob_torso.location = (0.0, 0.0, 1.4)
ob_torso.scale = (1.1, 0.75, 0.9)
_m = ob_torso.modifiers.new('Bevel', 'BEVEL')
_m.width = 0.015
_m.width_pct = 0.015
_m.segments = 3
_m = ob_torso.modifiers.new('Subdivision', 'SUBSURF')
ob_stripe.location = (0.0, 0.77, 1.4)
ob_stripe.scale = (1.12, 0.025, 0.92)
_m = ob_stripe.modifiers.new('Bevel', 'BEVEL')
_m.width = 0.015
_m.width_pct = 0.015
_m.segments = 3
ob_waist_joint.location = (-4.757e-09, -1.391e-09, 0.9)
_m = ob_waist_joint.modifiers.new('Bevel', 'BEVEL')
_m.width = 0.015
_m.width_pct = 0.015
_m.segments = 3
ob_shoulder_left.location = (-0.7, 5.01e-10, 2.1)
ob_shoulder_left.rotation_euler = (0.0, 1.571, 0.0)
_m = ob_shoulder_left.modifiers.new('Bevel', 'BEVEL')
_m.width = 0.015
_m.width_pct = 0.015
_m.segments = 3
ob_upperarm_left.location = (-1.0, 0.0, 1.6)
ob_upperarm_left.scale = (0.13, 0.13, 0.55)
_m = ob_upperarm_left.modifiers.new('Bevel', 'BEVEL')
_m.width = 0.015
_m.width_pct = 0.015
_m.segments = 3
_m = ob_upperarm_left.modifiers.new('Subdivision', 'SUBSURF')
ob_elbow_left.location = (-1.0, 2.236e-10, 1.05)
ob_elbow_left.rotation_euler = (0.0, 1.571, 0.0)
_m = ob_elbow_left.modifiers.new('Bevel', 'BEVEL')
_m.width = 0.015
_m.width_pct = 0.015
_m.segments = 3
ob_forearm_left.location = (-1.0, 0.0, 0.6)
ob_forearm_left.scale = (0.11, 0.11, 0.45)
_m = ob_forearm_left.modifiers.new('Bevel', 'BEVEL')
_m.width = 0.015
_m.width_pct = 0.015
_m.segments = 3
_m = ob_forearm_left.modifiers.new('Subdivision', 'SUBSURF')
ob_wrist_left.location = (-1.0, -1.193e-10, 0.25)
ob_wrist_left.rotation_euler = (0.0, 1.571, 0.0)
_m = ob_wrist_left.modifiers.new('Bevel', 'BEVEL')
_m.width = 0.015
_m.width_pct = 0.015
_m.segments = 3
ob_gripper_base_left.location = (-1.0, 0.0, 0.12)
ob_gripper_base_left.scale = (0.12, 0.12, 0.08)
_m = ob_gripper_base_left.modifiers.new('Bevel', 'BEVEL')
_m.width = 0.015
_m.width_pct = 0.015
_m.segments = 3
_m = ob_gripper_base_left.modifiers.new('Subdivision', 'SUBSURF')
ob_gripper_finger_left.location = (-0.95, 0.0, 0.04)
ob_gripper_finger_left.scale = (0.02, 0.1, 0.06)
_m = ob_gripper_finger_left.modifiers.new('Bevel', 'BEVEL')
_m.width = 0.015
_m.width_pct = 0.015
_m.segments = 3
ob_gripper_finger_left_001.location = (-1.05, 0.0, 0.04)
ob_gripper_finger_left_001.scale = (0.02, 0.1, 0.06)
_m = ob_gripper_finger_left_001.modifiers.new('Bevel', 'BEVEL')
_m.width = 0.015
_m.width_pct = 0.015
_m.segments = 3
ob_shoulder_right.location = (0.7, 5.01e-10, 2.1)
ob_shoulder_right.rotation_euler = (0.0, 1.571, 0.0)
_m = ob_shoulder_right.modifiers.new('Bevel', 'BEVEL')
_m.width = 0.015
_m.width_pct = 0.015
_m.segments = 3
ob_upperarm_right.location = (1.0, 0.0, 1.6)
ob_upperarm_right.scale = (0.13, 0.13, 0.55)
_m = ob_upperarm_right.modifiers.new('Bevel', 'BEVEL')
_m.width = 0.015
_m.width_pct = 0.015
_m.segments = 3
_m = ob_upperarm_right.modifiers.new('Subdivision', 'SUBSURF')
ob_elbow_right.location = (1.0, 2.236e-10, 1.05)
ob_elbow_right.rotation_euler = (0.0, 1.571, 0.0)
_m = ob_elbow_right.modifiers.new('Bevel', 'BEVEL')
_m.width = 0.015
_m.width_pct = 0.015
_m.segments = 3
ob_forearm_right.location = (1.0, 0.0, 0.6)
ob_forearm_right.scale = (0.11, 0.11, 0.45)
_m = ob_forearm_right.modifiers.new('Bevel', 'BEVEL')
_m.width = 0.015
_m.width_pct = 0.015
_m.segments = 3
_m = ob_forearm_right.modifiers.new('Subdivision', 'SUBSURF')
ob_wrist_right.location = (1.0, -1.193e-10, 0.25)
ob_wrist_right.rotation_euler = (0.0, 1.571, 0.0)
_m = ob_wrist_right.modifiers.new('Bevel', 'BEVEL')
_m.width = 0.015
_m.width_pct = 0.015
_m.segments = 3
ob_gripper_base_right.location = (1.0, 0.0, 0.12)
ob_gripper_base_right.scale = (0.12, 0.12, 0.08)
_m = ob_gripper_base_right.modifiers.new('Bevel', 'BEVEL')
_m.width = 0.015
_m.width_pct = 0.015
_m.segments = 3
_m = ob_gripper_base_right.modifiers.new('Subdivision', 'SUBSURF')
ob_gripper_finger_right.location = (0.95, 0.0, 0.04)
ob_gripper_finger_right.scale = (0.02, 0.1, 0.06)
_m = ob_gripper_finger_right.modifiers.new('Bevel', 'BEVEL')
_m.width = 0.015
_m.width_pct = 0.015
_m.segments = 3
ob_gripper_finger_right_001.location = (1.05, 0.0, 0.04)
ob_gripper_finger_right_001.scale = (0.02, 0.1, 0.06)
_m = ob_gripper_finger_right_001.modifiers.new('Bevel', 'BEVEL')
_m.width = 0.015
_m.width_pct = 0.015
_m.segments = 3
ob_head.location = (0.0, 0.0, 2.7)
ob_head.scale = (0.85, 0.65, 0.55)
_m = ob_head.modifiers.new('Bevel', 'BEVEL')
_m.width = 0.015
_m.width_pct = 0.015
_m.segments = 3
_m = ob_head.modifiers.new('Subdivision', 'SUBSURF')
ob_neck_joint.location = (-3.326e-10, -6.065e-10, 2.2)
_m = ob_neck_joint.modifiers.new('Bevel', 'BEVEL')
_m.width = 0.015
_m.width_pct = 0.015
_m.segments = 3
ob_eye_left.location = (-0.25, 0.66, 2.75)
ob_eye_left.scale = (0.22, 0.03, 0.13)
ob_eye_right.location = (0.25, 0.66, 2.75)
ob_eye_right.scale = (0.22, 0.03, 0.13)
ob_antenna.location = (7.294e-11, 4.291e-12, 3.05)

# ---- collection membership
col_collection.objects.link(ob_chassis)
col_collection.objects.link(ob_track_left)
col_collection.objects.link(ob_track_right)
col_collection.objects.link(ob_wheel_left_0)
col_collection.objects.link(ob_wheel_left_1)
col_collection.objects.link(ob_wheel_right_0)
col_collection.objects.link(ob_wheel_right_1)
col_collection.objects.link(ob_bumper_front)
col_collection.objects.link(ob_bumper_rear)
col_collection.objects.link(ob_torso)
col_collection.objects.link(ob_stripe)
col_collection.objects.link(ob_waist_joint)
col_collection.objects.link(ob_shoulder_left)
col_collection.objects.link(ob_upperarm_left)
col_collection.objects.link(ob_elbow_left)
col_collection.objects.link(ob_forearm_left)
col_collection.objects.link(ob_wrist_left)
col_collection.objects.link(ob_gripper_base_left)
col_collection.objects.link(ob_gripper_finger_left)
col_collection.objects.link(ob_gripper_finger_left_001)
col_collection.objects.link(ob_shoulder_right)
col_collection.objects.link(ob_upperarm_right)
col_collection.objects.link(ob_elbow_right)
col_collection.objects.link(ob_forearm_right)
col_collection.objects.link(ob_wrist_right)
col_collection.objects.link(ob_gripper_base_right)
col_collection.objects.link(ob_gripper_finger_right)
col_collection.objects.link(ob_gripper_finger_right_001)
col_collection.objects.link(ob_head)
col_collection.objects.link(ob_neck_joint)
col_collection.objects.link(ob_eye_left)
col_collection.objects.link(ob_eye_right)
col_collection.objects.link(ob_antenna)

# ---- scene / render settings (as saved in the file)
scene.frame_start = 1; scene.frame_end = 250; scene.frame_set(1)
scene.render.engine = 'BLENDER_EEVEE_NEXT'
scene.render.bake_bias = 0.0
scene.render.bake_samples = 0
scene.cycles.sampling_pattern = 'TABULATED_SOBOL'
scene.eevee.use_volume_custom_range = False
bpy.context.view_layer.update()

# ---- added for rendering (the .blend has no active camera): camera
cam_auto = bpy.data.cameras.new('AutoCamera')
cam_auto.lens = 50.0
cam_auto.sensor_width = 36.0
cam_auto.clip_end = 1000.0
ob_auto_camera = bpy.data.objects.new('AutoCamera', cam_auto)
scene.collection.objects.link(ob_auto_camera)
ob_auto_camera.location = (3.96814, -4.76177, 4.74201)
ob_auto_camera.rotation_euler = (1.09748, -7.21219e-08, 0.694738)
scene.camera = ob_auto_camera
bpy.context.view_layer.update()
